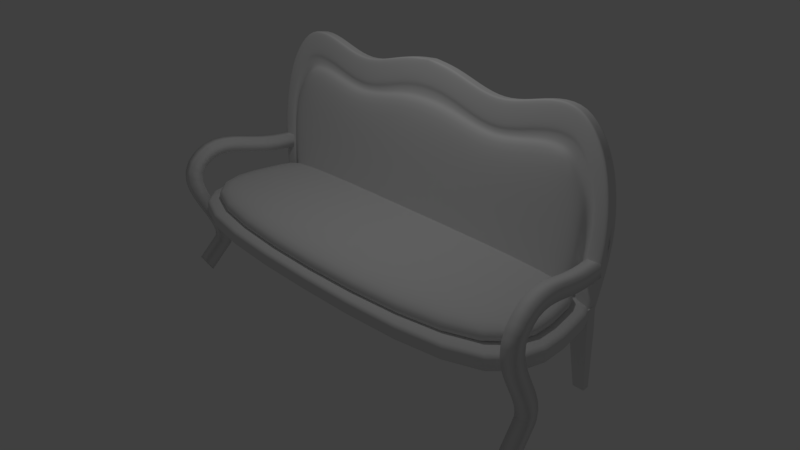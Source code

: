 # Source: couch01.blend  (saved by Blender 2.79.0; exported with 4.5.12 LTS)
import bpy
from mathutils import Matrix  # noqa: F401  (used for matrix-valued properties, if any)

bpy.ops.wm.read_factory_settings(use_empty=True)
scene = bpy.context.scene
scene.name = 'Scene'

# ---- collections
col_collection_2 = bpy.data.collections.new('Collection 2'); scene.collection.children.link(col_collection_2)
col_collection_3 = bpy.data.collections.new('Collection 3'); scene.collection.children.link(col_collection_3)
col_collection_4 = bpy.data.collections.new('Collection 4'); scene.collection.children.link(col_collection_4)
col_collection_5 = bpy.data.collections.new('Collection 5'); scene.collection.children.link(col_collection_5)
col_collection_20 = bpy.data.collections.new('Collection 20'); scene.collection.children.link(col_collection_20)

# ---- materials (node trees are filled in below, after node groups)
mat_couch01_fabric = bpy.data.materials.new('couch01_fabric')
mat_couch01_fabric.alpha_threshold = 0.0
mat_couch01_fabric.use_transparent_shadow = False
mat_couch01_fabric.roughness = 0.5
mat_couch01_fabric.specular_intensity = 0.0
mat_couch01_fabric.line_color = (0.0, 0.0, 0.0, 1.0)
mat_couch01_wood = bpy.data.materials.new('couch01_wood')
mat_couch01_wood.alpha_threshold = 0.0
mat_couch01_wood.use_transparent_shadow = False
mat_couch01_wood.roughness = 0.5
mat_couch01_wood.specular_intensity = 0.1

# ---- material node trees

# ---- world
world_world = bpy.data.worlds.new('World'); scene.world = world_world
world_world.color = (0.05088, 0.05088, 0.05088)
world_world.use_sun_shadow = False
world_world.sun_shadow_jitter_overblur = 0.0
world_world.cycles.sampling_method = 'MANUAL'

# ---- cameras
cam_camera = bpy.data.cameras.new('Camera')
cam_camera.clip_end = 100.0
cam_camera.lens = 35.0
cam_camera.sensor_width = 32.0
cam_camera.sensor_height = 18.0
cam_camera.ortho_scale = 7.314
cam_camera.dof.focus_distance = 0.0
cam_camera.dof.aperture_fstop = 128.0

# ---- lights
light_lamp = bpy.data.lights.new('Lamp', 'POINT')
light_lamp.transmission_factor = 0.0
light_lamp.cutoff_distance = 30.0
light_lamp.energy = 100.0
light_lamp.shadow_buffer_clip_start = 1.001
light_lamp.shadow_soft_size = 0.1
light_lamp.shadow_maximum_resolution = 0.006
light_lamp.use_absolute_resolution = True

# ---- meshes
me_cube_002 = bpy.data.meshes.new('Cube.002')
me_cube_002.from_pydata([(2.318, -0.1122, 0.1867), (2.318, -0.1229, 0.5304), (0.3863, -0.1122, 0.1867), (0.7726, -0.1083, 0.06406), (1.159, -0.1058, -0.01768), (1.545, -0.1083, 0.06406), (1.931, -0.1122, 0.1867), (1.931, -0.1229, 0.5304), (1.545, -0.1191, 0.4078), (1.159, -0.1165, 0.3261), (0.7726, -0.1191, 0.4078), (0.3863, -0.1229, 0.5304), (2.506, -0.1045, -0.05787), (2.617, -0.1137, 0.2355), (2.643, -0.09416, -0.3887), (2.816, -0.1005, -0.1857), (2.715, -0.08246, -0.7626), (2.917, -0.07896, -0.8744), (2.595, -0.03823, -1.893), (2.797, -0.03823, -1.893), (2.816, -0.04606, -1.688), (2.613, -0.04664, -1.669), (2.318, -0.08381, 0.1855), (2.318, -0.09457, 0.5292), (1.931, -0.09457, 0.5292), (1.545, -0.09073, 0.4066), (1.159, -0.08817, 0.3249), (0.7726, -0.09073, 0.4066), (0.3863, -0.09457, 0.5292), (0.3863, -0.08381, 0.1855), (0.7726, -0.07997, 0.06287), (1.159, -0.07741, -0.01887), (1.545, -0.07997, 0.06287), (1.931, -0.08381, 0.1855), (2.506, -0.07616, -0.05906), (2.617, -0.08534, 0.2343), (2.643, -0.0658, -0.3899), (2.816, -0.07216, -0.1869), (2.715, -0.0541, -0.7638), (2.917, -0.05061, -0.8756), (2.595, -0.001089, -1.895), (2.797, -0.001089, -1.895), (2.613, -0.01087, -1.671), (2.816, -0.01029, -1.689), (2.526, -0.02722, -1.623), (1.545, -0.07591, -0.06707), (1.159, -0.07399, -0.1284), (2.379, -0.0722, -0.1855), (2.556, -0.06343, -0.4656), (2.596, -0.05214, -0.8265), (0.7726, -0.07591, -0.06707), (0.3863, -0.07878, 0.02489), (1.931, -0.07878, 0.02489), (2.318, -0.02933, 0.5265), (1.931, -0.02933, 0.5265), (1.545, -0.02549, 0.4039), (1.159, -0.02293, 0.3221), (0.7726, -0.02549, 0.4039), (0.3863, -0.02933, 0.5265), (2.617, -0.0201, 0.2315), (2.816, -0.00692, -0.1896), (2.917, 0.01463, -0.8783), (2.595, 0.06415, -1.898), (2.797, 0.06415, -1.898), (2.816, 0.05495, -1.692), (1.931, -0.01873, -1.894), (1.545, -0.01873, -1.894), (1.159, -0.01873, -1.894), (0.7726, -0.01873, -1.894), (0.3863, -0.01873, -1.894), (2.501, -0.01873, -1.894), (2.248, -0.07843, 0.01364), (2.318, 0.06429, 0.1792), (2.318, 0.05353, 0.523), (0.3863, 0.06429, 0.1792), (0.7726, 0.06812, 0.05662), (1.159, 0.07068, -0.02512), (1.545, 0.06812, 0.05662), (1.931, 0.06429, 0.1792), (1.931, 0.05353, 0.523), (1.545, 0.05737, 0.4004), (1.159, 0.05992, 0.3186), (0.7726, 0.05737, 0.4004), (0.3863, 0.05353, 0.523), (2.506, 0.07194, -0.06531), (2.617, 0.06276, 0.228), (2.643, 0.08229, -0.3961), (2.816, 0.07594, -0.1931), (2.715, 0.09399, -0.7701), (2.917, 0.09749, -0.8818), (2.595, 0.1205, -1.9), (2.797, 0.1205, -1.9), (2.816, 0.1155, -1.695), (2.613, 0.1149, -1.676), (2.318, 0.03593, 0.1804), (2.318, 0.02517, 0.5242), (1.931, 0.02517, 0.5242), (1.545, 0.02901, 0.4016), (1.159, 0.03157, 0.3198), (0.7726, 0.02901, 0.4016), (0.3863, 0.02517, 0.5242), (0.3863, 0.03593, 0.1804), (0.7726, 0.03977, 0.05782), (1.159, 0.04233, -0.02393), (1.545, 0.03977, 0.05782), (1.931, 0.03593, 0.1804), (2.506, 0.04358, -0.06412), (2.617, 0.0344, 0.2292), (2.643, 0.05394, -0.3949), (2.816, 0.04758, -0.1919), (2.715, 0.06564, -0.7689), (2.917, 0.06913, -0.8806), (2.595, 0.08337, -1.899), (2.797, 0.08337, -1.899), (2.613, 0.07912, -1.675), (2.816, 0.0797, -1.693), (2.526, 0.09252, -1.628), (0.3863, 0.094, -1.675), (0.7726, 0.094, -1.675), (1.159, 0.094, -1.675), (1.545, 0.094, -1.675), (1.931, 0.094, -1.675), (1.545, 0.0857, -1.41), (1.545, 0.07039, -0.9208), (1.545, 0.04383, -0.07212), (1.159, 0.04575, -0.1334), (1.159, 0.07167, -0.9616), (1.159, 0.08634, -1.431), (2.379, 0.04754, -0.1906), (2.556, 0.05631, -0.4707), (2.596, 0.0676, -0.8315), (0.7726, 0.04383, -0.07212), (0.7726, 0.07039, -0.9208), (0.7726, 0.0857, -1.41), (0.3863, 0.08474, -1.379), (0.3863, 0.06847, -0.8595), (0.3863, 0.04096, 0.01984), (1.931, 0.04096, 0.01984), (1.931, 0.06847, -0.8595), (1.931, 0.08474, -1.379), (2.318, -0.04006, 0.5269), (1.931, -0.04006, 0.5269), (1.545, -0.03622, 0.4043), (1.159, -0.03367, 0.3226), (0.7726, -0.03622, 0.4043), (0.3863, -0.04006, 0.5269), (2.617, -0.03083, 0.232), (2.816, -0.01765, -0.1892), (2.917, 0.003899, -0.8779), (2.595, 0.01814, -1.896), (2.797, 0.01814, -1.896), (2.816, 0.01446, -1.69), (1.931, 0.101, -1.899), (1.545, 0.101, -1.899), (1.159, 0.101, -1.899), (0.7726, 0.101, -1.899), (0.3863, 0.101, -1.899), (2.501, 0.101, -1.899), (2.248, 0.04131, 0.008587), (-2.318, -0.1122, 0.1867), (-2.318, -0.1229, 0.5304), (-0.3863, -0.1122, 0.1867), (-0.7726, -0.1083, 0.06406), (-1.159, -0.1058, -0.01768), (-1.545, -0.1083, 0.06406), (-1.931, -0.1122, 0.1867), (-1.931, -0.1229, 0.5304), (-1.545, -0.1191, 0.4078), (-1.159, -0.1165, 0.3261), (-0.7726, -0.1191, 0.4078), (-0.3863, -0.1229, 0.5304), (-2.506, -0.1045, -0.05787), (-2.617, -0.1137, 0.2355), (-2.643, -0.09416, -0.3887), (-2.816, -0.1005, -0.1857), (-2.715, -0.08246, -0.7626), (-2.917, -0.07896, -0.8744), (-2.595, -0.03823, -1.893), (-2.797, -0.03823, -1.893), (-2.816, -0.04606, -1.688), (-2.613, -0.04664, -1.669), (-2.318, -0.08381, 0.1855), (-2.318, -0.09457, 0.5292), (-1.931, -0.09457, 0.5292), (-1.545, -0.09073, 0.4066), (-1.159, -0.08817, 0.3249), (-0.7726, -0.09073, 0.4066), (-0.3863, -0.09457, 0.5292), (-0.3863, -0.08381, 0.1855), (-0.7726, -0.07997, 0.06287), (-1.159, -0.07741, -0.01887), (-1.545, -0.07997, 0.06287), (-1.931, -0.08381, 0.1855), (-2.506, -0.07616, -0.05906), (-2.617, -0.08534, 0.2343), (-2.643, -0.0658, -0.3899), (-2.816, -0.07216, -0.1869), (-2.715, -0.0541, -0.7638), (-2.917, -0.05061, -0.8756), (-2.595, -0.001089, -1.895), (-2.797, -0.001089, -1.895), (-2.613, -0.01087, -1.671), (-2.816, -0.01029, -1.689), (-2.526, -0.02722, -1.623), (-1.545, -0.07591, -0.06707), (-1.159, -0.07399, -0.1284), (-2.379, -0.0722, -0.1855), (-2.556, -0.06343, -0.4656), (-2.596, -0.05214, -0.8265), (-0.7726, -0.07591, -0.06707), (-0.3863, -0.07878, 0.02489), (-1.931, -0.07878, 0.02489), (-2.318, -0.02933, 0.5265), (-1.931, -0.02933, 0.5265), (-1.545, -0.02549, 0.4039), (-1.159, -0.02293, 0.3221), (-0.7726, -0.02549, 0.4039), (-0.3863, -0.02933, 0.5265), (-2.617, -0.0201, 0.2315), (-2.816, -0.00692, -0.1896), (-2.917, 0.01463, -0.8783), (-2.595, 0.06415, -1.898), (-2.797, 0.06415, -1.898), (-2.816, 0.05495, -1.692), (-1.931, -0.01873, -1.894), (-1.545, -0.01873, -1.894), (-1.159, -0.01873, -1.894), (-0.7726, -0.01873, -1.894), (-0.3863, -0.01873, -1.894), (-2.501, -0.01873, -1.894), (-2.248, -0.07843, 0.01364), (0.0, -0.1244, 0.5765), (0.0, -0.1136, 0.2328), (0.0, -0.08525, 0.2316), (0.0, -0.07957, 0.04993), (0.0, -0.01873, -1.894), (0.0, -0.1244, 0.5766), (0.0, -0.09601, 0.5754), (0.0, -0.03077, 0.5727), (-2.318, 0.06429, 0.1792), (-2.318, 0.05353, 0.523), (-0.3863, 0.06429, 0.1792), (-0.7726, 0.06812, 0.05662), (-1.159, 0.07068, -0.02512), (-1.545, 0.06812, 0.05662), (-1.931, 0.06429, 0.1792), (-1.931, 0.05353, 0.523), (-1.545, 0.05737, 0.4004), (-1.159, 0.05992, 0.3186), (-0.7726, 0.05737, 0.4004), (-0.3863, 0.05353, 0.523), (-2.506, 0.07194, -0.06531), (-2.617, 0.06276, 0.228), (-2.643, 0.08229, -0.3961), (-2.816, 0.07594, -0.1931), (-2.715, 0.09399, -0.7701), (-2.917, 0.09749, -0.8818), (-2.595, 0.1205, -1.9), (-2.797, 0.1205, -1.9), (-2.816, 0.1155, -1.695), (-2.613, 0.1149, -1.676), (-2.318, 0.03593, 0.1804), (-2.318, 0.02517, 0.5242), (-1.931, 0.02517, 0.5242), (-1.545, 0.02901, 0.4016), (-1.159, 0.03157, 0.3198), (-0.7726, 0.02901, 0.4016), (-0.3863, 0.02517, 0.5242), (-0.3863, 0.03593, 0.1804), (-0.7726, 0.03977, 0.05782), (-1.159, 0.04233, -0.02393), (-1.545, 0.03977, 0.05782), (-1.931, 0.03593, 0.1804), (-2.506, 0.04358, -0.06412), (-2.617, 0.0344, 0.2292), (-2.643, 0.05394, -0.3949), (-2.816, 0.04758, -0.1919), (-2.715, 0.06564, -0.7689), (-2.917, 0.06913, -0.8806), (-2.595, 0.08337, -1.899), (-2.797, 0.08337, -1.899), (-2.613, 0.07912, -1.675), (-2.816, 0.0797, -1.693), (-2.526, 0.09252, -1.628), (-0.3863, 0.094, -1.675), (-0.7726, 0.094, -1.675), (-1.159, 0.094, -1.675), (-1.545, 0.094, -1.675), (-1.931, 0.094, -1.675), (-1.545, 0.0857, -1.41), (-1.545, 0.07039, -0.9208), (-1.545, 0.04383, -0.07212), (-1.159, 0.04575, -0.1334), (-1.159, 0.07167, -0.9616), (-1.159, 0.08634, -1.431), (-2.379, 0.04754, -0.1906), (-2.556, 0.05631, -0.4707), (-2.596, 0.0676, -0.8315), (-0.7726, 0.04383, -0.07212), (-0.7726, 0.07039, -0.9208), (-0.7726, 0.0857, -1.41), (-0.3863, 0.08474, -1.379), (-0.3863, 0.06847, -0.8595), (-0.3863, 0.04096, 0.01984), (-1.931, 0.04096, 0.01984), (-1.931, 0.06847, -0.8595), (-1.931, 0.08474, -1.379), (-2.318, -0.04006, 0.5269), (-1.931, -0.04006, 0.5269), (-1.545, -0.03622, 0.4043), (-1.159, -0.03367, 0.3226), (-0.7726, -0.03622, 0.4043), (-0.3863, -0.04006, 0.5269), (-2.617, -0.03083, 0.232), (-2.816, -0.01765, -0.1892), (-2.917, 0.003899, -0.8779), (-2.595, 0.01814, -1.896), (-2.797, 0.01814, -1.896), (-2.816, 0.01446, -1.69), (-1.931, 0.101, -1.899), (-1.545, 0.101, -1.899), (-1.159, 0.101, -1.899), (-0.7726, 0.101, -1.899), (-0.3863, 0.101, -1.899), (-2.501, 0.101, -1.899), (-2.248, 0.04131, 0.008587), (0.0, 0.05209, 0.5691), (0.0, 0.06284, 0.2253), (0.0, 0.03449, 0.2265), (0.0, 0.094, -1.675), (0.0, 0.08438, -1.368), (0.0, 0.06775, -0.8364), (0.0, 0.04017, 0.04487), (0.0, 0.101, -1.899), (0.0, 0.05208, 0.5692), (0.0, 0.02373, 0.5704), (0.0, -0.04151, 0.5731), (1.159, -0.1549, -1.42), (1.159, -0.1473, -1.665), (0.7726, -0.1403, -1.889), (0.7726, -0.1473, -1.665), (1.931, -0.1473, -1.665), (1.931, -0.1403, -1.889), (2.501, -0.1403, -1.889), (2.526, -0.1488, -1.618), (0.0, -0.1473, -1.665), (0.0, -0.1403, -1.889), (0.3863, -0.1403, -1.889), (0.3863, -0.1473, -1.665), (1.545, -0.1473, -1.665), (2.596, -0.1737, -0.8214), (0.7726, -0.1556, -1.4), (1.931, -0.1565, -1.369), (1.545, -0.1556, -1.4), (1.545, -0.1709, -0.9106), (1.545, -0.1974, -0.06194), (1.159, -0.1955, -0.1232), (1.159, -0.1696, -0.9515), (0.0, -0.1569, -1.358), (0.0, -0.1735, -0.8262), (0.0, -0.2011, 0.05505), (2.379, -0.1937, -0.1804), (2.556, -0.185, -0.4605), (0.7726, -0.1974, -0.06194), (0.7726, -0.1709, -0.9106), (0.3863, -0.1565, -1.369), (0.3863, -0.1728, -0.8493), (0.3863, -0.2003, 0.03002), (1.931, -0.2003, 0.03002), (1.931, -0.1728, -0.8493), (2.248, -0.2, 0.01877), (1.545, -0.1403, -1.889), (1.159, -0.1403, -1.889), (-1.159, -0.1549, -1.42), (-1.159, -0.1473, -1.665), (-0.7726, -0.1403, -1.889), (-0.7726, -0.1473, -1.665), (-1.931, -0.1473, -1.665), (-1.931, -0.1403, -1.889), (-2.501, -0.1403, -1.889), (-2.526, -0.1488, -1.618), (-0.3863, -0.1403, -1.889), (-0.3863, -0.1473, -1.665), (-1.545, -0.1473, -1.665), (-2.596, -0.1737, -0.8214), (-0.7726, -0.1556, -1.4), (-1.931, -0.1565, -1.369), (-1.545, -0.1556, -1.4), (-1.545, -0.1709, -0.9106), (-1.545, -0.1974, -0.06194), (-1.159, -0.1955, -0.1232), (-1.159, -0.1696, -0.9515), (-2.379, -0.1937, -0.1804), (-2.556, -0.185, -0.4605), (-0.7726, -0.1974, -0.06194), (-0.7726, -0.1709, -0.9106), (-0.3863, -0.1565, -1.369), (-0.3863, -0.1728, -0.8493), (-0.3863, -0.2003, 0.03002), (-1.931, -0.2003, 0.03002), (-1.931, -0.1728, -0.8493), (-2.248, -0.2, 0.01877), (-1.545, -0.1403, -1.889), (-1.159, -0.1403, -1.889)], [], [(33, 22, 0, 6), (0, 1, 7, 6), (6, 7, 8, 5), (5, 8, 9, 4), (4, 9, 10, 3), (3, 10, 11, 2), (23, 24, 7, 1), (24, 25, 8, 7), (25, 26, 9, 8), (26, 27, 10, 9), (27, 28, 11, 10), (29, 30, 3, 2), (30, 31, 4, 3), (31, 32, 5, 4), (32, 33, 6, 5), (35, 13, 15, 37), (1, 0, 12, 13), (23, 1, 13, 35), (15, 14, 16, 17), (13, 12, 14, 15), (43, 20, 19, 41), (37, 15, 17, 39), (40, 41, 19, 18), (20, 21, 18, 19), (17, 16, 21, 20), (39, 17, 20, 43), (61, 39, 43, 64), (16, 38, 42, 21), (21, 42, 40, 18), (62, 63, 41, 40), (60, 37, 39, 61), (14, 36, 38, 16), (64, 43, 41, 63), (12, 34, 36, 14), (53, 23, 35, 59), (0, 22, 34, 12), (59, 35, 37, 60), (57, 58, 28, 27), (56, 57, 27, 26), (55, 56, 26, 25), (54, 55, 25, 24), (53, 54, 24, 23), (28, 237, 236, 231, 11), (233, 29, 2, 232), (2, 11, 231, 232), (33, 32, 45, 52), (34, 22, 71, 47), (30, 29, 51, 50), (67, 66, 371, 372), (205, 204, 389, 390), (70, 44, 344, 343), (29, 233, 234, 51), (50, 51, 367, 363), (32, 31, 46, 45), (68, 67, 372, 339), (224, 225, 402, 378), (31, 30, 50, 46), (51, 234, 360, 367), (69, 68, 339, 347), (42, 44, 70, 40), (225, 226, 403, 402), (22, 33, 52, 71), (38, 36, 48, 49), (36, 34, 47, 48), (42, 38, 49, 44), (65, 70, 343, 342), (58, 238, 237, 28), (105, 78, 72, 94), (72, 78, 79, 73), (78, 77, 80, 79), (77, 76, 81, 80), (76, 75, 82, 81), (75, 74, 83, 82), (95, 73, 79, 96), (96, 79, 80, 97), (97, 80, 81, 98), (98, 81, 82, 99), (99, 82, 83, 100), (101, 74, 75, 102), (102, 75, 76, 103), (103, 76, 77, 104), (104, 77, 78, 105), (107, 109, 87, 85), (73, 85, 84, 72), (95, 107, 85, 73), (87, 89, 88, 86), (85, 87, 86, 84), (115, 113, 91, 92), (109, 111, 89, 87), (112, 90, 91, 113), (92, 91, 90, 93), (89, 92, 93, 88), (111, 115, 92, 89), (148, 151, 115, 111), (88, 93, 114, 110), (93, 90, 112, 114), (149, 112, 113, 150), (147, 148, 111, 109), (86, 88, 110, 108), (151, 150, 113, 115), (84, 86, 108, 106), (140, 146, 107, 95), (72, 84, 106, 94), (146, 147, 109, 107), (127, 119, 118, 133), (144, 99, 100, 145), (143, 98, 99, 144), (142, 97, 98, 143), (141, 96, 97, 142), (140, 95, 96, 141), (100, 83, 326, 334, 335), (122, 120, 119, 127), (328, 327, 74, 101), (74, 327, 326, 83), (120, 153, 154, 119), (119, 154, 155, 118), (118, 155, 156, 117), (116, 157, 152, 121), (329, 117, 156, 333), (133, 118, 117, 134), (130, 116, 121, 139), (139, 121, 120, 122), (105, 137, 124, 104), (137, 138, 123, 124), (138, 139, 122, 123), (106, 128, 158, 94), (128, 129, 138, 137, 158), (129, 130, 139, 138), (102, 131, 136, 101), (131, 132, 135, 136), (132, 133, 134, 135), (134, 117, 329, 330), (101, 136, 332, 328), (136, 135, 331, 332), (104, 124, 125, 103), (124, 123, 126, 125), (123, 122, 127, 126), (103, 125, 131, 102), (125, 126, 132, 131), (126, 127, 133, 132), (114, 112, 157, 116), (121, 152, 153, 120), (94, 158, 137, 105), (110, 130, 129, 108), (108, 129, 128, 106), (114, 116, 130, 110), (135, 134, 330, 331), (145, 100, 335, 336), (192, 165, 159, 181), (159, 165, 166, 160), (165, 164, 167, 166), (164, 163, 168, 167), (163, 162, 169, 168), (162, 161, 170, 169), (182, 160, 166, 183), (183, 166, 167, 184), (184, 167, 168, 185), (185, 168, 169, 186), (186, 169, 170, 187), (188, 161, 162, 189), (189, 162, 163, 190), (190, 163, 164, 191), (191, 164, 165, 192), (194, 196, 174, 172), (160, 172, 171, 159), (182, 194, 172, 160), (174, 176, 175, 173), (172, 174, 173, 171), (202, 200, 178, 179), (196, 198, 176, 174), (199, 177, 178, 200), (179, 178, 177, 180), (176, 179, 180, 175), (198, 202, 179, 176), (220, 223, 202, 198), (175, 180, 201, 197), (180, 177, 199, 201), (221, 199, 200, 222), (219, 220, 198, 196), (173, 175, 197, 195), (223, 222, 200, 202), (171, 173, 195, 193), (212, 218, 194, 182), (159, 171, 193, 181), (218, 219, 196, 194), (210, 209, 394, 398), (216, 186, 187, 217), (215, 185, 186, 216), (214, 184, 185, 215), (213, 183, 184, 214), (212, 182, 183, 213), (187, 170, 231, 236, 237), (49, 48, 362, 350), (233, 232, 161, 188), (161, 232, 231, 170), (226, 227, 375, 403), (47, 71, 370, 361), (234, 210, 398, 360), (235, 69, 347, 346), (48, 47, 361, 362), (208, 203, 380, 384), (227, 228, 381, 375), (44, 49, 350, 344), (192, 211, 204, 191), (46, 50, 363, 356), (229, 224, 378, 379), (193, 206, 230, 181), (207, 208, 384, 393), (230, 206, 392, 401), (189, 209, 210, 188), (228, 235, 346, 381), (206, 207, 393, 392), (52, 45, 355, 368), (188, 210, 234, 233), (209, 205, 390, 394), (191, 204, 205, 190), (204, 211, 399, 389), (71, 52, 368, 370), (190, 205, 209, 189), (45, 46, 356, 355), (203, 229, 379, 380), (201, 199, 229, 203), (66, 65, 342, 371), (181, 230, 211, 192), (197, 208, 207, 195), (195, 207, 206, 193), (201, 203, 208, 197), (211, 230, 401, 399), (217, 187, 237, 238), (272, 261, 239, 245), (239, 240, 246, 245), (245, 246, 247, 244), (244, 247, 248, 243), (243, 248, 249, 242), (242, 249, 250, 241), (262, 263, 246, 240), (263, 264, 247, 246), (264, 265, 248, 247), (265, 266, 249, 248), (266, 267, 250, 249), (268, 269, 242, 241), (269, 270, 243, 242), (270, 271, 244, 243), (271, 272, 245, 244), (274, 252, 254, 276), (240, 239, 251, 252), (262, 240, 252, 274), (254, 253, 255, 256), (252, 251, 253, 254), (282, 259, 258, 280), (276, 254, 256, 278), (279, 280, 258, 257), (259, 260, 257, 258), (256, 255, 260, 259), (278, 256, 259, 282), (315, 278, 282, 318), (255, 277, 281, 260), (260, 281, 279, 257), (316, 317, 280, 279), (314, 276, 278, 315), (253, 275, 277, 255), (318, 282, 280, 317), (251, 273, 275, 253), (307, 262, 274, 313), (239, 261, 273, 251), (313, 274, 276, 314), (294, 300, 285, 286), (311, 312, 267, 266), (310, 311, 266, 265), (309, 310, 265, 264), (308, 309, 264, 263), (307, 308, 263, 262), (267, 335, 334, 326, 250), (289, 294, 286, 287), (328, 268, 241, 327), (241, 250, 326, 327), (287, 286, 321, 320), (286, 285, 322, 321), (285, 284, 323, 322), (283, 288, 319, 324), (329, 333, 323, 284), (300, 301, 284, 285), (297, 306, 288, 283), (306, 289, 287, 288), (272, 271, 291, 304), (304, 291, 290, 305), (305, 290, 289, 306), (273, 261, 325, 295), (295, 325, 304, 305, 296), (296, 305, 306, 297), (269, 268, 303, 298), (298, 303, 302, 299), (299, 302, 301, 300), (301, 330, 329, 284), (268, 328, 332, 303), (303, 332, 331, 302), (271, 270, 292, 291), (291, 292, 293, 290), (290, 293, 294, 289), (270, 269, 298, 292), (292, 298, 299, 293), (293, 299, 300, 294), (281, 283, 324, 279), (288, 287, 320, 319), (261, 272, 304, 325), (277, 275, 296, 297), (275, 273, 295, 296), (281, 277, 297, 283), (302, 331, 330, 301), (312, 336, 335, 267), (337, 351, 340, 338), (353, 337, 338, 349), (349, 338, 372, 371), (338, 340, 339, 372), (340, 348, 347, 339), (344, 341, 342, 343), (345, 346, 347, 348), (351, 365, 348, 340), (350, 352, 341, 344), (352, 353, 349, 341), (368, 355, 354, 369), (369, 354, 353, 352), (361, 370, 368, 369, 362), (362, 369, 352, 350), (363, 367, 366, 364), (364, 366, 365, 351), (365, 358, 345, 348), (367, 360, 359, 366), (355, 356, 357, 354), (354, 357, 337, 353), (356, 363, 364, 357), (357, 364, 351, 337), (341, 349, 371, 342), (366, 359, 358, 365), (373, 374, 376, 385), (387, 383, 374, 373), (383, 402, 403, 374), (374, 403, 375, 376), (376, 375, 381, 382), (380, 379, 378, 377), (345, 382, 381, 346), (385, 376, 382, 396), (384, 380, 377, 386), (386, 377, 383, 387), (399, 400, 388, 389), (400, 386, 387, 388), (392, 393, 400, 399, 401), (393, 384, 386, 400), (394, 395, 397, 398), (395, 385, 396, 397), (396, 382, 345, 358), (398, 397, 359, 360), (389, 388, 391, 390), (388, 387, 373, 391), (390, 391, 395, 394), (391, 373, 385, 395), (377, 378, 402, 383), (397, 396, 358, 359)])
me_cube_002.polygons.foreach_set('use_smooth', [1, 1, 1, 1, 1, 1, 1, 1, 1, 1, 1, 1, 1, 1, 1, 1, 1, 1, 1, 1, 1, 1, 1, 1, 1, 1, 1, 1, 1, 1, 1, 1, 1, 1, 1, 1, 1, 1, 1, 1, 1, 1, 1, 1, 1, 1, 1, 1, 0, 1, 1, 1, 1, 1, 0, 0, 1, 1, 0, 1, 0, 1, 1, 1, 1, 0, 1, 1, 1, 1, 1, 1, 1, 1, 1, 1, 1, 1, 1, 1, 1, 1, 1, 1, 1, 1, 1, 1, 1, 1, 1, 1, 1, 1, 1, 1, 1, 1, 1, 1, 1, 1, 1, 1, 1, 1, 1, 1, 1, 1, 1, 1, 1, 1, 1, 1, 1, 1, 1, 1, 1, 1, 1, 1, 1, 1, 1, 1, 1, 1, 1, 1, 1, 1, 1, 1, 1, 1, 1, 1, 1, 1, 1, 1, 1, 1, 1, 1, 1, 1, 1, 1, 1, 1, 1, 1, 1, 1, 1, 1, 1, 1, 1, 1, 1, 1, 1, 1, 1, 1, 1, 1, 1, 1, 1, 1, 1, 1, 1, 1, 1, 1, 1, 1, 1, 1, 1, 1, 1, 1, 1, 1, 1, 1, 1, 0, 1, 1, 0, 1, 1, 0, 1, 1, 1, 0, 1, 1, 1, 1, 0, 1, 1, 1, 1, 1, 1, 1, 1, 1, 1, 1, 0, 1, 1, 1, 1, 1, 1, 1, 1, 1, 1, 1, 1, 1, 1, 1, 1, 1, 1, 1, 1, 1, 1, 1, 1, 1, 1, 1, 1, 1, 1, 1, 1, 1, 1, 1, 1, 1, 1, 1, 1, 1, 1, 1, 1, 1, 1, 1, 1, 1, 1, 1, 1, 1, 1, 1, 1, 1, 1, 1, 1, 1, 1, 1, 1, 1, 1, 1, 1, 1, 1, 1, 1, 1, 1, 1, 1, 1, 1, 1, 1, 1, 1, 1, 1, 1, 1, 1, 1, 1, 1, 1, 1, 1, 1, 1, 1, 1, 1, 1, 1, 1, 1, 1, 1, 1, 1, 1, 1, 1, 1, 1, 1, 1, 1, 1, 1, 1, 1, 1, 1, 1, 1, 1, 1, 1, 1, 1, 1, 1, 1, 1, 1, 1, 1, 1])
me_cube_002.polygons.foreach_set('material_index', [1, 1, 1, 1, 1, 1, 1, 1, 1, 1, 1, 1, 1, 1, 1, 1, 1, 1, 1, 1, 1, 1, 1, 1, 1, 1, 1, 1, 1, 1, 1, 1, 1, 1, 1, 1, 1, 1, 1, 1, 1, 1, 1, 1, 1, 1, 1, 1, 1, 0, 0, 1, 0, 1, 1, 1, 1, 0, 1, 1, 1, 1, 1, 1, 1, 1, 1, 1, 1, 1, 1, 1, 1, 1, 1, 1, 1, 1, 1, 1, 1, 1, 1, 1, 1, 1, 1, 1, 1, 1, 1, 1, 1, 1, 1, 1, 1, 1, 1, 1, 1, 1, 1, 1, 0, 1, 1, 1, 1, 1, 1, 0, 1, 1, 0, 0, 0, 0, 0, 0, 0, 0, 1, 0, 0, 1, 0, 0, 1, 0, 0, 0, 1, 0, 1, 0, 0, 1, 0, 0, 1, 0, 1, 1, 1, 1, 0, 1, 1, 1, 1, 1, 1, 1, 1, 1, 1, 1, 1, 1, 1, 1, 1, 1, 1, 1, 1, 1, 1, 1, 1, 1, 1, 1, 1, 1, 1, 1, 1, 1, 1, 1, 1, 1, 1, 0, 1, 1, 1, 1, 1, 1, 0, 1, 1, 1, 0, 0, 1, 0, 0, 1, 0, 1, 0, 1, 1, 0, 0, 1, 1, 0, 0, 1, 0, 1, 0, 0, 1, 0, 0, 1, 1, 1, 1, 1, 1, 0, 1, 1, 1, 1, 1, 1, 1, 1, 1, 1, 1, 1, 1, 1, 1, 1, 1, 1, 1, 1, 1, 1, 1, 1, 1, 1, 1, 1, 1, 1, 1, 1, 1, 1, 1, 1, 1, 1, 0, 1, 1, 1, 1, 1, 1, 0, 1, 1, 0, 0, 0, 0, 0, 0, 0, 0, 1, 0, 0, 1, 0, 0, 1, 0, 0, 0, 1, 0, 1, 0, 0, 1, 0, 0, 1, 0, 1, 1, 1, 1, 0, 1, 0, 0, 0, 0, 0, 0, 0, 0, 0, 0, 0, 0, 0, 0, 0, 0, 0, 0, 0, 0, 0, 0, 0, 0, 0, 0, 0, 0, 0, 0, 0, 0, 0, 0, 0, 0, 0, 0, 0, 0, 0, 0, 0, 0, 0, 0, 0, 0])
_uv = me_cube_002.uv_layers.new(name='UVMap')
_uv.uv.foreach_set('vector', [1.0, 0.6826, 1.0, 0.7421, 0.9962, 0.7421, 0.9962, 0.6826, 0.03272, 0.8053, 0.003867, 0.8053, 0.003867, 0.7459, 0.03272, 0.7459, 0.03272, 0.7459, 0.003867, 0.7459, 0.01416, 0.6864, 0.04301, 0.6864, 0.04301, 0.6864, 0.01416, 0.6864, 0.02102, 0.627, 0.04987, 0.627, 0.04987, 0.627, 0.02102, 0.627, 0.01416, 0.5676, 0.04301, 0.5676, 0.04301, 0.5676, 0.01416, 0.5676, 0.003867, 0.5081, 0.03272, 0.5081, 0.9886, 0.7592, 0.9886, 0.6998, 0.9924, 0.6998, 0.9924, 0.7592, 0.9886, 0.6998, 0.9886, 0.6404, 0.9924, 0.6404, 0.9924, 0.6998, 0.9886, 0.6404, 0.9886, 0.5809, 0.9924, 0.5809, 0.9924, 0.6404, 0.9886, 0.5809, 0.9886, 0.5215, 0.9924, 0.5215, 0.9924, 0.5809, 0.9886, 0.5215, 0.9886, 0.4621, 0.9924, 0.4621, 0.9924, 0.5215, 1.0, 0.4449, 1.0, 0.5044, 0.9962, 0.5044, 0.9962, 0.4449, 1.0, 0.5044, 1.0, 0.5638, 0.9962, 0.5638, 0.9962, 0.5044, 1.0, 0.5638, 1.0, 0.6232, 0.9962, 0.6232, 0.9962, 0.5638, 1.0, 0.6232, 1.0, 0.6826, 0.9962, 0.6826, 0.9962, 0.6232, 0.7764, 0.9999, 0.7726, 1.0, 0.7722, 0.9621, 0.776, 0.962, 0.003867, 0.8053, 0.03272, 0.8053, 0.05324, 0.8342, 0.02862, 0.8514, 0.9886, 0.7592, 0.9924, 0.7592, 0.9924, 0.8053, 0.9886, 0.8053, 0.06397, 0.8819, 0.08101, 0.8553, 0.1124, 0.8664, 0.1218, 0.8974, 0.02862, 0.8514, 0.05324, 0.8342, 0.08101, 0.8553, 0.06397, 0.8819, 0.7763, 0.8187, 0.7715, 0.8188, 0.7714, 0.799, 0.7764, 0.7989, 0.776, 0.962, 0.7722, 0.9621, 0.7714, 0.8975, 0.7752, 0.8975, 0.4396, 0.8664, 0.4396, 0.8353, 0.4446, 0.8353, 0.4446, 0.8664, 0.19, 0.8819, 0.1885, 0.8508, 0.2073, 0.8479, 0.2073, 0.879, 0.1218, 0.8974, 0.1124, 0.8664, 0.1885, 0.8508, 0.19, 0.8819, 0.7752, 0.8975, 0.7714, 0.8975, 0.7715, 0.8188, 0.7763, 0.8187, 0.784, 0.8973, 0.7752, 0.8975, 0.7763, 0.8187, 0.7851, 0.8186, 0.8478, 0.9053, 0.844, 0.9053, 0.843, 0.8199, 0.8478, 0.82, 0.8478, 0.82, 0.843, 0.8199, 0.8428, 0.7988, 0.8478, 0.7988, 0.4309, 0.8664, 0.4309, 0.8353, 0.4396, 0.8353, 0.4396, 0.8664, 0.7847, 0.9619, 0.776, 0.962, 0.7752, 0.8975, 0.784, 0.8973, 0.8474, 0.9418, 0.8436, 0.9417, 0.844, 0.9053, 0.8478, 0.9053, 0.7851, 0.8186, 0.7763, 0.8187, 0.7764, 0.7989, 0.7852, 0.7988, 0.8471, 0.9749, 0.8432, 0.9748, 0.8436, 0.9417, 0.8474, 0.9418, 0.9798, 0.7592, 0.9886, 0.7592, 0.9886, 0.8053, 0.9798, 0.8053, 0.9962, 0.7421, 1.0, 0.7421, 1.0, 0.771, 0.9962, 0.771, 0.7852, 0.9998, 0.7764, 0.9999, 0.776, 0.962, 0.7847, 0.9619, 0.9798, 0.5215, 0.9798, 0.4621, 0.9886, 0.4621, 0.9886, 0.5215, 0.9798, 0.5809, 0.9798, 0.5215, 0.9886, 0.5215, 0.9886, 0.5809, 0.9798, 0.6404, 0.9798, 0.5809, 0.9886, 0.5809, 0.9886, 0.6404, 0.9798, 0.6998, 0.9798, 0.6404, 0.9886, 0.6404, 0.9886, 0.6998, 0.9798, 0.7592, 0.9798, 0.6998, 0.9886, 0.6998, 0.9886, 0.7592, 0.9886, 0.4621, 0.9886, 0.4027, 0.9924, 0.4027, 0.9924, 0.4027, 0.9924, 0.4621, 1.0, 0.3855, 1.0, 0.4449, 0.9962, 0.4449, 0.9962, 0.3855, 0.03272, 0.5081, 0.003867, 0.5081, 0.0, 0.4487, 0.02885, 0.4487, 0.4184, 0.7148, 0.4287, 0.6553, 0.4396, 0.6553, 0.4319, 0.7148, 0.439, 0.8031, 0.4184, 0.7742, 0.4328, 0.7634, 0.4496, 0.7836, 0.4287, 0.5365, 0.4184, 0.4771, 0.4319, 0.4771, 0.4396, 0.5365, 0.9672, 0.563, 0.9672, 0.6224, 0.9509, 0.6224, 0.9509, 0.563, 0.9509, 0.5715, 0.9509, 0.6309, 0.9346, 0.6309, 0.9346, 0.5715, 0.4309, 0.8353, 0.4309, 0.8614, 0.4146, 0.8614, 0.4146, 0.8353, 0.4184, 0.4771, 0.4146, 0.4176, 0.4298, 0.4176, 0.4319, 0.4771, 0.9509, 0.2743, 0.9509, 0.3338, 0.9346, 0.3338, 0.9346, 0.2743, 0.4287, 0.6553, 0.4356, 0.5959, 0.4448, 0.5959, 0.4396, 0.6553, 0.9672, 0.5036, 0.9672, 0.563, 0.9509, 0.563, 0.9509, 0.5036, 0.9672, 0.0876, 0.9672, 0.147, 0.9509, 0.147, 0.9509, 0.0876, 0.4356, 0.5959, 0.4287, 0.5365, 0.4396, 0.5365, 0.4448, 0.5959, 0.9509, 0.3338, 0.9509, 0.3932, 0.9346, 0.3932, 0.9346, 0.3338, 0.9672, 0.4442, 0.9672, 0.5036, 0.9509, 0.5036, 0.9509, 0.4442, 0.5742, 0.8197, 0.5702, 0.8063, 0.593, 0.8024, 0.593, 0.8168, 0.9672, 0.147, 0.9672, 0.2065, 0.9509, 0.2065, 0.9509, 0.147, 0.4184, 0.7742, 0.4184, 0.7148, 0.4319, 0.7148, 0.4328, 0.7634, 0.4981, 0.8353, 0.4667, 0.8242, 0.4731, 0.8108, 0.5034, 0.817, 0.4667, 0.8242, 0.439, 0.8031, 0.4496, 0.7836, 0.4731, 0.8108, 0.5742, 0.8197, 0.4981, 0.8353, 0.5034, 0.817, 0.5702, 0.8063, 0.9672, 0.6819, 0.9672, 0.7695, 0.9509, 0.7695, 0.9509, 0.6819, 0.9798, 0.4621, 0.9798, 0.4027, 0.9886, 0.4027, 0.9886, 0.4621, 0.9962, 0.08838, 0.9924, 0.08838, 0.9924, 0.02896, 0.9962, 0.02896, 0.24, 0.09217, 0.24, 0.1516, 0.2111, 0.1516, 0.2111, 0.09217, 0.24, 0.1516, 0.2503, 0.211, 0.2214, 0.211, 0.2111, 0.1516, 0.2503, 0.211, 0.2571, 0.2704, 0.2283, 0.2704, 0.2214, 0.211, 0.2571, 0.2704, 0.2503, 0.3299, 0.2214, 0.3299, 0.2283, 0.2704, 0.2503, 0.3299, 0.24, 0.3893, 0.2111, 0.3893, 0.2214, 0.3299, 0.976, 0.0461, 0.9798, 0.0461, 0.9798, 0.1055, 0.976, 0.1055, 0.976, 0.1055, 0.9798, 0.1055, 0.9798, 0.165, 0.976, 0.165, 0.976, 0.165, 0.9798, 0.165, 0.9798, 0.2244, 0.976, 0.2244, 0.976, 0.2244, 0.9798, 0.2244, 0.9798, 0.2838, 0.976, 0.2838, 0.976, 0.2838, 0.9798, 0.2838, 0.9798, 0.3432, 0.976, 0.3432, 0.9962, 0.3261, 0.9924, 0.3261, 0.9924, 0.2667, 0.9962, 0.2667, 0.9962, 0.2667, 0.9924, 0.2667, 0.9924, 0.2072, 0.9962, 0.2072, 0.9962, 0.2072, 0.9924, 0.2072, 0.9924, 0.1478, 0.9962, 0.1478, 0.9962, 0.1478, 0.9924, 0.1478, 0.9924, 0.08838, 0.9962, 0.08838, 0.804, 0.7988, 0.8035, 0.8368, 0.7997, 0.8367, 0.8002, 0.7988, 0.2111, 0.09217, 0.2359, 0.04607, 0.2605, 0.06321, 0.24, 0.09217, 0.976, 0.0461, 0.976, 0.0, 0.9798, 0.0, 0.9798, 0.0461, 0.2713, 0.01557, 0.3291, 0.0, 0.3197, 0.0311, 0.2883, 0.04211, 0.2359, 0.04607, 0.2713, 0.01557, 0.2883, 0.04211, 0.2605, 0.06321, 0.8038, 0.98, 0.804, 0.9999, 0.799, 0.9998, 0.799, 0.98, 0.8035, 0.8368, 0.8028, 0.9013, 0.799, 0.9012, 0.7997, 0.8367, 0.4634, 0.8664, 0.4584, 0.8664, 0.4584, 0.8353, 0.4634, 0.8353, 0.3973, 0.01558, 0.4146, 0.01848, 0.4146, 0.04957, 0.3957, 0.04668, 0.3291, 0.0, 0.3973, 0.01558, 0.3957, 0.04668, 0.3197, 0.0311, 0.8028, 0.9013, 0.8038, 0.98, 0.799, 0.98, 0.799, 0.9012, 0.8115, 0.9014, 0.8126, 0.9802, 0.8038, 0.98, 0.8028, 0.9013, 0.8528, 0.8683, 0.8528, 0.9537, 0.848, 0.9537, 0.849, 0.8684, 0.8528, 0.9537, 0.8528, 0.9748, 0.8478, 0.9749, 0.848, 0.9537, 0.4721, 0.8664, 0.4634, 0.8664, 0.4634, 0.8353, 0.4721, 0.8353, 0.8123, 0.8369, 0.8115, 0.9014, 0.8028, 0.9013, 0.8035, 0.8368, 0.8524, 0.8319, 0.8528, 0.8683, 0.849, 0.8684, 0.8486, 0.8319, 0.8126, 0.9802, 0.8127, 1.0, 0.804, 0.9999, 0.8038, 0.98, 0.852, 0.7988, 0.8524, 0.8319, 0.8486, 0.8319, 0.8482, 0.7988, 0.9672, 0.0461, 0.9672, 0.0, 0.976, 0.0, 0.976, 0.0461, 0.9924, 0.02896, 0.9924, 0.0, 0.9962, 0.0, 0.9962, 0.02896, 0.8127, 0.7989, 0.8123, 0.8369, 0.8035, 0.8368, 0.804, 0.7988, 0.7321, 0.2394, 0.7526, 0.2394, 0.7526, 0.2988, 0.7303, 0.2988, 0.9672, 0.2838, 0.976, 0.2838, 0.976, 0.3432, 0.9672, 0.3432, 0.9672, 0.2244, 0.976, 0.2244, 0.976, 0.2838, 0.9672, 0.2838, 0.9672, 0.165, 0.976, 0.165, 0.976, 0.2244, 0.9672, 0.2244, 0.9672, 0.1055, 0.976, 0.1055, 0.976, 0.165, 0.9672, 0.165, 0.9672, 0.0461, 0.976, 0.0461, 0.976, 0.1055, 0.9672, 0.1055, 0.976, 0.3432, 0.9798, 0.3432, 0.9798, 0.4027, 0.9798, 0.4027, 0.976, 0.4027, 0.7303, 0.1799, 0.7526, 0.1799, 0.7526, 0.2394, 0.7321, 0.2394, 0.9962, 0.3855, 0.9924, 0.3855, 0.9924, 0.3261, 0.9962, 0.3261, 0.24, 0.3893, 0.2361, 0.4487, 0.2073, 0.4487, 0.2111, 0.3893, 0.7526, 0.1799, 0.7714, 0.1799, 0.7714, 0.2394, 0.7526, 0.2394, 0.7526, 0.2394, 0.7714, 0.2394, 0.7714, 0.2988, 0.7526, 0.2988, 0.7526, 0.2988, 0.7714, 0.2988, 0.7714, 0.3582, 0.7526, 0.3582, 0.7486, 0.02896, 0.7714, 0.0329, 0.7714, 0.1205, 0.7526, 0.1205, 0.7526, 0.4176, 0.7526, 0.3582, 0.7714, 0.3582, 0.7714, 0.4176, 0.7303, 0.2988, 0.7526, 0.2988, 0.7526, 0.3582, 0.7278, 0.3582, 0.6818, 0.01825, 0.7486, 0.02896, 0.7526, 0.1205, 0.7278, 0.1205, 0.7278, 0.1205, 0.7526, 0.1205, 0.7526, 0.1799, 0.7303, 0.1799, 0.5969, 0.1205, 0.6103, 0.1205, 0.6181, 0.1799, 0.6071, 0.1799, 0.6103, 0.1205, 0.6841, 0.1205, 0.6893, 0.1799, 0.6181, 0.1799, 0.6841, 0.1205, 0.7278, 0.1205, 0.7303, 0.1799, 0.6893, 0.1799, 0.6174, 0.03212, 0.628, 0.05164, 0.6113, 0.07187, 0.5969, 0.06108, 0.628, 0.05164, 0.6515, 0.02445, 0.6841, 0.1205, 0.6103, 0.1205, 0.6113, 0.07187, 0.6515, 0.02445, 0.6818, 0.01825, 0.7278, 0.1205, 0.6841, 0.1205, 0.6071, 0.2988, 0.6181, 0.2988, 0.6103, 0.3582, 0.5969, 0.3582, 0.6181, 0.2988, 0.6893, 0.2988, 0.6841, 0.3582, 0.6103, 0.3582, 0.6893, 0.2988, 0.7303, 0.2988, 0.7278, 0.3582, 0.6841, 0.3582, 0.7278, 0.3582, 0.7526, 0.3582, 0.7526, 0.4176, 0.7268, 0.4176, 0.5969, 0.3582, 0.6103, 0.3582, 0.6082, 0.4176, 0.593, 0.4176, 0.6103, 0.3582, 0.6841, 0.3582, 0.6822, 0.4176, 0.6082, 0.4176, 0.6071, 0.1799, 0.6181, 0.1799, 0.6232, 0.2394, 0.614, 0.2394, 0.6181, 0.1799, 0.6893, 0.1799, 0.6927, 0.2394, 0.6232, 0.2394, 0.6893, 0.1799, 0.7303, 0.1799, 0.7321, 0.2394, 0.6927, 0.2394, 0.614, 0.2394, 0.6232, 0.2394, 0.6181, 0.2988, 0.6071, 0.2988, 0.6232, 0.2394, 0.6927, 0.2394, 0.6893, 0.2988, 0.6181, 0.2988, 0.6927, 0.2394, 0.7321, 0.2394, 0.7303, 0.2988, 0.6893, 0.2988, 0.7526, 0.01558, 0.7714, 0.01848, 0.7714, 0.0329, 0.7486, 0.02896, 0.7526, 0.1205, 0.7714, 0.1205, 0.7714, 0.1799, 0.7526, 0.1799, 0.5969, 0.06108, 0.6113, 0.07187, 0.6103, 0.1205, 0.5969, 0.1205, 0.6765, 0.0, 0.6818, 0.01825, 0.6515, 0.02445, 0.6451, 0.01101, 0.6451, 0.01101, 0.6515, 0.02445, 0.628, 0.05164, 0.6174, 0.03212, 0.7526, 0.01558, 0.7486, 0.02896, 0.6818, 0.01825, 0.6765, 0.0, 0.6841, 0.3582, 0.7278, 0.3582, 0.7268, 0.4176, 0.6822, 0.4176, 0.9672, 0.3432, 0.976, 0.3432, 0.976, 0.4027, 0.9672, 0.4027, 1.0, 0.08838, 0.9962, 0.08838, 0.9962, 0.02896, 1.0, 0.02896, 0.03272, 0.09217, 0.03272, 0.1516, 0.003867, 0.1516, 0.003867, 0.09217, 0.03272, 0.1516, 0.04301, 0.211, 0.01416, 0.211, 0.003867, 0.1516, 0.04301, 0.211, 0.04987, 0.2704, 0.02102, 0.2704, 0.01416, 0.211, 0.04987, 0.2704, 0.04301, 0.3299, 0.01416, 0.3299, 0.02102, 0.2704, 0.04301, 0.3299, 0.03272, 0.3893, 0.003867, 0.3893, 0.01416, 0.3299, 0.9886, 0.0461, 0.9924, 0.0461, 0.9924, 0.1055, 0.9886, 0.1055, 0.9886, 0.1055, 0.9924, 0.1055, 0.9924, 0.165, 0.9886, 0.165, 0.9886, 0.165, 0.9924, 0.165, 0.9924, 0.2244, 0.9886, 0.2244, 0.9886, 0.2244, 0.9924, 0.2244, 0.9924, 0.2838, 0.9886, 0.2838, 0.9886, 0.2838, 0.9924, 0.2838, 0.9924, 0.3432, 0.9886, 0.3432, 1.0, 0.3261, 0.9962, 0.3261, 0.9962, 0.2667, 1.0, 0.2667, 1.0, 0.2667, 0.9962, 0.2667, 0.9962, 0.2072, 1.0, 0.2072, 1.0, 0.2072, 0.9962, 0.2072, 0.9962, 0.1478, 1.0, 0.1478, 1.0, 0.1478, 0.9962, 0.1478, 0.9962, 0.08838, 1.0, 0.08838, 0.8178, 0.7988, 0.8173, 0.8368, 0.8135, 0.8367, 0.814, 0.7988, 0.003867, 0.09217, 0.02862, 0.04607, 0.05324, 0.06321, 0.03272, 0.09217, 0.9886, 0.0461, 0.9886, 0.0, 0.9924, 0.0, 0.9924, 0.0461, 0.06397, 0.01557, 0.1218, 0.0, 0.1124, 0.0311, 0.08101, 0.04211, 0.02862, 0.04607, 0.06397, 0.01557, 0.08101, 0.04211, 0.05324, 0.06321, 0.8176, 0.98, 0.8178, 0.9999, 0.8128, 0.9998, 0.8128, 0.98, 0.8173, 0.8368, 0.8166, 0.9013, 0.8127, 0.9012, 0.8135, 0.8367, 0.4534, 0.8353, 0.4584, 0.8353, 0.4584, 0.8664, 0.4534, 0.8664, 0.19, 0.01558, 0.2073, 0.01848, 0.2073, 0.04957, 0.1885, 0.04668, 0.1218, 0.0, 0.19, 0.01558, 0.1885, 0.04668, 0.1124, 0.0311, 0.8166, 0.9013, 0.8176, 0.98, 0.8128, 0.98, 0.8127, 0.9012, 0.8253, 0.9014, 0.8264, 0.9802, 0.8176, 0.98, 0.8166, 0.9013, 0.8578, 0.8683, 0.8578, 0.9537, 0.853, 0.9537, 0.854, 0.8684, 0.8578, 0.9537, 0.8578, 0.9748, 0.8528, 0.9749, 0.853, 0.9537, 0.4446, 0.8353, 0.4534, 0.8353, 0.4534, 0.8664, 0.4446, 0.8664, 0.8261, 0.8369, 0.8253, 0.9014, 0.8166, 0.9013, 0.8173, 0.8368, 0.8574, 0.8319, 0.8578, 0.8683, 0.854, 0.8684, 0.8536, 0.8319, 0.8264, 0.9802, 0.8265, 1.0, 0.8178, 0.9999, 0.8176, 0.98, 0.857, 0.7988, 0.8574, 0.8319, 0.8536, 0.8319, 0.8532, 0.7988, 0.9798, 0.0461, 0.9798, 0.0, 0.9886, 0.0, 0.9886, 0.0461, 0.9962, 0.02896, 0.9962, 0.0, 1.0, 0.0, 1.0, 0.02896, 0.8265, 0.7989, 0.8261, 0.8369, 0.8173, 0.8368, 0.8178, 0.7988, 0.9509, 0.4526, 0.9509, 0.512, 0.9346, 0.512, 0.9346, 0.4526, 0.9798, 0.2838, 0.9886, 0.2838, 0.9886, 0.3432, 0.9798, 0.3432, 0.9798, 0.2244, 0.9886, 0.2244, 0.9886, 0.2838, 0.9798, 0.2838, 0.9798, 0.165, 0.9886, 0.165, 0.9886, 0.2244, 0.9798, 0.2244, 0.9798, 0.1055, 0.9886, 0.1055, 0.9886, 0.165, 0.9798, 0.165, 0.9798, 0.0461, 0.9886, 0.0461, 0.9886, 0.1055, 0.9798, 0.1055, 0.9886, 0.3432, 0.9924, 0.3432, 0.9924, 0.4027, 0.9924, 0.4027, 0.9886, 0.4027, 0.4309, 0.9382, 0.4309, 0.9722, 0.4146, 0.9722, 0.4146, 0.9382, 1.0, 0.3855, 0.9962, 0.3855, 0.9962, 0.3261, 1.0, 0.3261, 0.03272, 0.3893, 0.02885, 0.4487, 0.0, 0.4487, 0.003867, 0.3893, 0.9672, 0.2065, 0.9672, 0.2659, 0.9509, 0.2659, 0.9509, 0.2065, 0.9509, 0.02719, 0.9509, 0.04742, 0.9346, 0.04742, 0.9346, 0.02719, 0.9509, 0.3932, 0.9509, 0.4526, 0.9346, 0.4526, 0.9346, 0.3932, 0.9672, 0.3847, 0.9672, 0.4442, 0.9509, 0.4442, 0.9509, 0.3847, 0.9509, 0.0, 0.9509, 0.02719, 0.9346, 0.02719, 0.9346, 0.0, 0.8428, 0.8327, 0.8428, 0.9095, 0.8265, 0.9095, 0.8265, 0.8327, 0.9672, 0.2659, 0.9672, 0.3253, 0.9509, 0.3253, 0.9509, 0.2659, 0.4309, 0.8614, 0.4309, 0.9382, 0.4146, 0.9382, 0.4146, 0.8614, 0.4184, 0.1205, 0.4319, 0.1205, 0.4396, 0.1799, 0.4287, 0.1799, 0.9509, 0.2149, 0.9509, 0.2743, 0.9346, 0.2743, 0.9346, 0.2149, 0.9672, 0.0, 0.9672, 0.0876, 0.9509, 0.0876, 0.9509, 0.0, 0.439, 0.03212, 0.4496, 0.05164, 0.4328, 0.07187, 0.4184, 0.06108, 0.8428, 0.7988, 0.8428, 0.8327, 0.8265, 0.8327, 0.8265, 0.7988, 0.9509, 0.7389, 0.9509, 0.7592, 0.9346, 0.7592, 0.9346, 0.7389, 0.4287, 0.2988, 0.4396, 0.2988, 0.4319, 0.3582, 0.4184, 0.3582, 0.9672, 0.3253, 0.9672, 0.3847, 0.9509, 0.3847, 0.9509, 0.3253, 0.9509, 0.7592, 0.9509, 0.7864, 0.9346, 0.7864, 0.9346, 0.7592, 0.9509, 0.09605, 0.9509, 0.1555, 0.9346, 0.1555, 0.9346, 0.09605, 0.4184, 0.3582, 0.4319, 0.3582, 0.4298, 0.4176, 0.4146, 0.4176, 0.9509, 0.512, 0.9509, 0.5715, 0.9346, 0.5715, 0.9346, 0.512, 0.4287, 0.1799, 0.4396, 0.1799, 0.4448, 0.2394, 0.4356, 0.2394, 0.9509, 0.6309, 0.9509, 0.6903, 0.9346, 0.6903, 0.9346, 0.6309, 0.9509, 0.04742, 0.9509, 0.09605, 0.9346, 0.09605, 0.9346, 0.04742, 0.4356, 0.2394, 0.4448, 0.2394, 0.4396, 0.2988, 0.4287, 0.2988, 0.9509, 0.1555, 0.9509, 0.2149, 0.9346, 0.2149, 0.9346, 0.1555, 0.8428, 0.9095, 0.8428, 0.9357, 0.8265, 0.9357, 0.8265, 0.9095, 0.5742, 0.01558, 0.593, 0.01848, 0.593, 0.0329, 0.5702, 0.02896, 0.9672, 0.6224, 0.9672, 0.6819, 0.9509, 0.6819, 0.9509, 0.6224, 0.4184, 0.06108, 0.4328, 0.07187, 0.4319, 0.1205, 0.4184, 0.1205, 0.4981, 0.0, 0.5034, 0.01825, 0.4731, 0.02445, 0.4667, 0.01101, 0.4667, 0.01101, 0.4731, 0.02445, 0.4496, 0.05164, 0.439, 0.03212, 0.5742, 0.01558, 0.5702, 0.02896, 0.5034, 0.01825, 0.4981, 0.0, 0.9509, 0.6903, 0.9509, 0.7389, 0.9346, 0.7389, 0.9346, 0.6903, 0.9798, 0.3432, 0.9886, 0.3432, 0.9886, 0.4027, 0.9798, 0.4027, 0.9962, 0.6826, 0.9962, 0.7421, 0.9924, 0.7421, 0.9924, 0.6826, 0.24, 0.8053, 0.2111, 0.8053, 0.2111, 0.7459, 0.24, 0.7459, 0.24, 0.7459, 0.2111, 0.7459, 0.2214, 0.6864, 0.2503, 0.6864, 0.2503, 0.6864, 0.2214, 0.6864, 0.2283, 0.627, 0.2572, 0.627, 0.2572, 0.627, 0.2283, 0.627, 0.2214, 0.5676, 0.2503, 0.5676, 0.2503, 0.5676, 0.2214, 0.5676, 0.2111, 0.5081, 0.24, 0.5081, 0.976, 0.7592, 0.976, 0.6998, 0.9798, 0.6998, 0.9798, 0.7592, 0.976, 0.6998, 0.976, 0.6404, 0.9798, 0.6404, 0.9798, 0.6998, 0.976, 0.6404, 0.976, 0.5809, 0.9798, 0.5809, 0.9798, 0.6404, 0.976, 0.5809, 0.976, 0.5215, 0.9798, 0.5215, 0.9798, 0.5809, 0.976, 0.5215, 0.976, 0.4621, 0.9798, 0.4621, 0.9798, 0.5215, 0.9962, 0.4449, 0.9962, 0.5044, 0.9924, 0.5044, 0.9924, 0.4449, 0.9962, 0.5044, 0.9962, 0.5638, 0.9924, 0.5638, 0.9924, 0.5044, 0.9962, 0.5638, 0.9962, 0.6232, 0.9924, 0.6232, 0.9924, 0.5638, 0.9962, 0.6232, 0.9962, 0.6826, 0.9924, 0.6826, 0.9924, 0.6232, 0.7902, 0.9999, 0.7864, 1.0, 0.786, 0.9621, 0.7898, 0.962, 0.2111, 0.8053, 0.24, 0.8053, 0.2605, 0.8342, 0.2359, 0.8514, 0.976, 0.7592, 0.9798, 0.7592, 0.9798, 0.8053, 0.976, 0.8053, 0.2713, 0.8819, 0.2883, 0.8553, 0.3197, 0.8664, 0.3291, 0.8974, 0.2359, 0.8514, 0.2605, 0.8342, 0.2883, 0.8553, 0.2713, 0.8819, 0.7901, 0.8187, 0.7853, 0.8188, 0.7852, 0.799, 0.7902, 0.7989, 0.7898, 0.962, 0.786, 0.9621, 0.7852, 0.8975, 0.789, 0.8975, 0.4809, 0.8664, 0.4809, 0.8353, 0.4859, 0.8353, 0.4859, 0.8664, 0.3973, 0.8819, 0.3957, 0.8508, 0.4146, 0.8479, 0.4146, 0.879, 0.3291, 0.8974, 0.3197, 0.8664, 0.3957, 0.8508, 0.3973, 0.8819, 0.789, 0.8975, 0.7852, 0.8975, 0.7853, 0.8188, 0.7901, 0.8187, 0.7978, 0.8973, 0.789, 0.8975, 0.7901, 0.8187, 0.7988, 0.8186, 0.8628, 0.9053, 0.859, 0.9053, 0.8579, 0.8199, 0.8627, 0.82, 0.8627, 0.82, 0.8579, 0.8199, 0.8578, 0.7988, 0.8628, 0.7988, 0.4721, 0.8664, 0.4721, 0.8353, 0.4809, 0.8353, 0.4809, 0.8664, 0.7985, 0.9619, 0.7898, 0.962, 0.789, 0.8975, 0.7978, 0.8973, 0.8624, 0.9418, 0.8586, 0.9417, 0.859, 0.9053, 0.8628, 0.9053, 0.7988, 0.8186, 0.7901, 0.8187, 0.7902, 0.7989, 0.799, 0.7988, 0.862, 0.9749, 0.8582, 0.9748, 0.8586, 0.9417, 0.8624, 0.9418, 0.9672, 0.7592, 0.976, 0.7592, 0.976, 0.8053, 0.9672, 0.8053, 0.9924, 0.7421, 0.9962, 0.7421, 0.9962, 0.771, 0.9924, 0.771, 0.799, 0.9998, 0.7902, 0.9999, 0.7898, 0.962, 0.7985, 0.9619, 0.7321, 0.5959, 0.7303, 0.5365, 0.7526, 0.5365, 0.7526, 0.5959, 0.9672, 0.5215, 0.9672, 0.4621, 0.976, 0.4621, 0.976, 0.5215, 0.9672, 0.5809, 0.9672, 0.5215, 0.976, 0.5215, 0.976, 0.5809, 0.9672, 0.6404, 0.9672, 0.5809, 0.976, 0.5809, 0.976, 0.6404, 0.9672, 0.6998, 0.9672, 0.6404, 0.976, 0.6404, 0.976, 0.6998, 0.9672, 0.7592, 0.9672, 0.6998, 0.976, 0.6998, 0.976, 0.7592, 0.976, 0.4621, 0.976, 0.4027, 0.9798, 0.4027, 0.9798, 0.4027, 0.9798, 0.4621, 0.7303, 0.6553, 0.7321, 0.5959, 0.7526, 0.5959, 0.7526, 0.6553, 0.9962, 0.3855, 0.9962, 0.4449, 0.9924, 0.4449, 0.9924, 0.3855, 0.24, 0.5081, 0.2111, 0.5081, 0.2073, 0.4487, 0.2361, 0.4487, 0.7526, 0.6553, 0.7526, 0.5959, 0.7714, 0.5959, 0.7714, 0.6553, 0.7526, 0.5959, 0.7526, 0.5365, 0.7714, 0.5365, 0.7714, 0.5959, 0.7526, 0.5365, 0.7526, 0.4771, 0.7714, 0.4771, 0.7714, 0.5365, 0.7486, 0.8063, 0.7526, 0.7148, 0.7714, 0.7148, 0.7714, 0.8024, 0.7526, 0.4176, 0.7714, 0.4176, 0.7714, 0.4771, 0.7526, 0.4771, 0.7303, 0.5365, 0.7278, 0.4771, 0.7526, 0.4771, 0.7526, 0.5365, 0.6818, 0.817, 0.7278, 0.7148, 0.7526, 0.7148, 0.7486, 0.8063, 0.7278, 0.7148, 0.7303, 0.6553, 0.7526, 0.6553, 0.7526, 0.7148, 0.5969, 0.7148, 0.6071, 0.6553, 0.6181, 0.6553, 0.6103, 0.7148, 0.6103, 0.7148, 0.6181, 0.6553, 0.6893, 0.6553, 0.6841, 0.7148, 0.6841, 0.7148, 0.6893, 0.6553, 0.7303, 0.6553, 0.7278, 0.7148, 0.6174, 0.8031, 0.5969, 0.7742, 0.6113, 0.7634, 0.628, 0.7836, 0.628, 0.7836, 0.6113, 0.7634, 0.6103, 0.7148, 0.6841, 0.7148, 0.6515, 0.8108, 0.6515, 0.8108, 0.6841, 0.7148, 0.7278, 0.7148, 0.6818, 0.817, 0.6071, 0.5365, 0.5969, 0.4771, 0.6103, 0.4771, 0.6181, 0.5365, 0.6181, 0.5365, 0.6103, 0.4771, 0.6841, 0.4771, 0.6893, 0.5365, 0.6893, 0.5365, 0.6841, 0.4771, 0.7278, 0.4771, 0.7303, 0.5365, 0.7278, 0.4771, 0.7268, 0.4176, 0.7526, 0.4176, 0.7526, 0.4771, 0.5969, 0.4771, 0.593, 0.4176, 0.6082, 0.4176, 0.6103, 0.4771, 0.6103, 0.4771, 0.6082, 0.4176, 0.6822, 0.4176, 0.6841, 0.4771, 0.6071, 0.6553, 0.614, 0.5959, 0.6232, 0.5959, 0.6181, 0.6553, 0.6181, 0.6553, 0.6232, 0.5959, 0.6927, 0.5959, 0.6893, 0.6553, 0.6893, 0.6553, 0.6927, 0.5959, 0.7321, 0.5959, 0.7303, 0.6553, 0.614, 0.5959, 0.6071, 0.5365, 0.6181, 0.5365, 0.6232, 0.5959, 0.6232, 0.5959, 0.6181, 0.5365, 0.6893, 0.5365, 0.6927, 0.5959, 0.6927, 0.5959, 0.6893, 0.5365, 0.7303, 0.5365, 0.7321, 0.5959, 0.7526, 0.8197, 0.7486, 0.8063, 0.7714, 0.8024, 0.7714, 0.8168, 0.7526, 0.7148, 0.7526, 0.6553, 0.7714, 0.6553, 0.7714, 0.7148, 0.5969, 0.7742, 0.5969, 0.7148, 0.6103, 0.7148, 0.6113, 0.7634, 0.6765, 0.8353, 0.6451, 0.8242, 0.6515, 0.8108, 0.6818, 0.817, 0.6451, 0.8242, 0.6174, 0.8031, 0.628, 0.7836, 0.6515, 0.8108, 0.7526, 0.8197, 0.6765, 0.8353, 0.6818, 0.817, 0.7486, 0.8063, 0.6841, 0.4771, 0.6822, 0.4176, 0.7268, 0.4176, 0.7278, 0.4771, 0.9672, 0.4621, 0.9672, 0.4027, 0.976, 0.4027, 0.976, 0.4621, 0.8952, 0.5777, 0.8935, 0.5182, 0.9158, 0.5182, 0.9158, 0.5777, 0.8935, 0.6371, 0.8952, 0.5777, 0.9158, 0.5777, 0.9158, 0.6371, 0.9158, 0.6371, 0.9158, 0.5777, 0.9346, 0.5777, 0.9346, 0.6371, 0.9158, 0.5777, 0.9158, 0.5182, 0.9346, 0.5182, 0.9346, 0.5777, 0.9158, 0.5182, 0.9158, 0.4588, 0.9346, 0.4588, 0.9346, 0.5182, 0.9118, 0.7881, 0.9158, 0.6965, 0.9346, 0.6965, 0.9346, 0.7841, 0.9158, 0.3994, 0.9346, 0.3994, 0.9346, 0.4588, 0.9158, 0.4588, 0.8935, 0.5182, 0.891, 0.4588, 0.9158, 0.4588, 0.9158, 0.5182, 0.845, 0.7988, 0.891, 0.6965, 0.9158, 0.6965, 0.9118, 0.7881, 0.891, 0.6965, 0.8935, 0.6371, 0.9158, 0.6371, 0.9158, 0.6965, 0.7735, 0.6965, 0.7812, 0.6371, 0.8525, 0.6371, 0.8473, 0.6965, 0.8473, 0.6965, 0.8525, 0.6371, 0.8935, 0.6371, 0.891, 0.6965, 0.7912, 0.7654, 0.7745, 0.7451, 0.7735, 0.6965, 0.8473, 0.6965, 0.8147, 0.7926, 0.8147, 0.7926, 0.8473, 0.6965, 0.891, 0.6965, 0.845, 0.7988, 0.7812, 0.5182, 0.7735, 0.4588, 0.8473, 0.4588, 0.8525, 0.5182, 0.8525, 0.5182, 0.8473, 0.4588, 0.891, 0.4588, 0.8935, 0.5182, 0.891, 0.4588, 0.89, 0.3994, 0.9158, 0.3994, 0.9158, 0.4588, 0.7735, 0.4588, 0.7714, 0.3994, 0.8454, 0.3994, 0.8473, 0.4588, 0.7812, 0.6371, 0.7864, 0.5777, 0.8559, 0.5777, 0.8525, 0.6371, 0.8525, 0.6371, 0.8559, 0.5777, 0.8952, 0.5777, 0.8935, 0.6371, 0.7864, 0.5777, 0.7812, 0.5182, 0.8525, 0.5182, 0.8559, 0.5777, 0.8559, 0.5777, 0.8525, 0.5182, 0.8935, 0.5182, 0.8952, 0.5777, 0.9158, 0.6965, 0.9158, 0.6371, 0.9346, 0.6371, 0.9346, 0.6965, 0.8473, 0.4588, 0.8454, 0.3994, 0.89, 0.3994, 0.891, 0.4588, 0.8952, 0.2211, 0.9158, 0.2211, 0.9158, 0.2805, 0.8935, 0.2805, 0.8935, 0.1617, 0.9158, 0.1617, 0.9158, 0.2211, 0.8952, 0.2211, 0.9158, 0.1617, 0.9346, 0.1617, 0.9346, 0.2211, 0.9158, 0.2211, 0.9158, 0.2211, 0.9346, 0.2211, 0.9346, 0.2805, 0.9158, 0.2805, 0.9158, 0.2805, 0.9346, 0.2805, 0.9346, 0.34, 0.9158, 0.34, 0.9118, 0.01071, 0.9346, 0.01465, 0.9346, 0.1023, 0.9158, 0.1023, 0.9158, 0.3994, 0.9158, 0.34, 0.9346, 0.34, 0.9346, 0.3994, 0.8935, 0.2805, 0.9158, 0.2805, 0.9158, 0.34, 0.891, 0.34, 0.845, 0.0, 0.9118, 0.01071, 0.9158, 0.1023, 0.891, 0.1023, 0.891, 0.1023, 0.9158, 0.1023, 0.9158, 0.1617, 0.8935, 0.1617, 0.7735, 0.1023, 0.8473, 0.1023, 0.8525, 0.1617, 0.7812, 0.1617, 0.8473, 0.1023, 0.891, 0.1023, 0.8935, 0.1617, 0.8525, 0.1617, 0.7912, 0.03339, 0.8147, 0.006198, 0.8473, 0.1023, 0.7735, 0.1023, 0.7745, 0.05362, 0.8147, 0.006198, 0.845, 0.0, 0.891, 0.1023, 0.8473, 0.1023, 0.7812, 0.2805, 0.8525, 0.2805, 0.8473, 0.34, 0.7735, 0.34, 0.8525, 0.2805, 0.8935, 0.2805, 0.891, 0.34, 0.8473, 0.34, 0.891, 0.34, 0.9158, 0.34, 0.9158, 0.3994, 0.89, 0.3994, 0.7735, 0.34, 0.8473, 0.34, 0.8454, 0.3994, 0.7714, 0.3994, 0.7812, 0.1617, 0.8525, 0.1617, 0.8559, 0.2211, 0.7864, 0.2211, 0.8525, 0.1617, 0.8935, 0.1617, 0.8952, 0.2211, 0.8559, 0.2211, 0.7864, 0.2211, 0.8559, 0.2211, 0.8525, 0.2805, 0.7812, 0.2805, 0.8559, 0.2211, 0.8952, 0.2211, 0.8935, 0.2805, 0.8525, 0.2805, 0.9158, 0.1023, 0.9346, 0.1023, 0.9346, 0.1617, 0.9158, 0.1617, 0.8473, 0.34, 0.891, 0.34, 0.89, 0.3994, 0.8454, 0.3994])
me_cube_002.materials.append(mat_couch01_fabric)
me_cube_002.materials.append(mat_couch01_wood)
me_cube_002.use_remesh_preserve_volume = False
me_cube_002.use_remesh_preserve_attributes = False
me_cube_002.use_mirror_vertex_groups = False
me_cube_002.update()
me_cube_004 = bpy.data.meshes.new('Cube.004')
me_cube_004.from_pydata([(2.608, -0.04478, -0.6388), (2.564, -0.06843, 0.6084), (2.608, 0.04478, -0.6388), (2.564, 0.06843, 0.6084), (2.765, -0.04478, -0.6388), (2.821, -0.06843, 0.6084), (2.765, 0.04478, -0.6388), (2.821, 0.06843, 0.6084), (2.564, -0.06843, 0.2437), (2.564, 0.06843, 0.2437), (2.81, 0.06843, 0.2437), (2.81, -0.06843, 0.2437)], [], [(8, 1, 3, 9), (9, 3, 7, 10), (10, 7, 5, 11), (11, 5, 1, 8), (2, 6, 4, 0), (7, 3, 1, 5), (4, 11, 8, 0), (6, 10, 11, 4), (2, 9, 10, 6), (0, 8, 9, 2)])
_uv = me_cube_004.uv_layers.new(name='UVMap')
_uv.uv.foreach_set('vector', [0.8, 0.708, 0.8, 1.0, 0.6, 1.0, 0.6, 0.708, 2.022e-07, 0.292, 0.0, 5.798e-08, 0.2, 0.0, 0.2, 0.292, 0.6, 0.708, 0.6, 1.0, 0.4, 1.0, 0.4, 0.708, 0.2, 0.292, 0.2, 1.16e-07, 0.4, 0.0, 0.4, 0.292, 0.8, 0.3795, 0.8, 0.2294, 0.9309, 0.2294, 0.9309, 0.3795, 1.0, 0.0, 1.0, 0.2294, 0.8, 0.2294, 0.8, 0.0, 0.2346, 1.0, 0.2, 0.292, 0.4, 0.292, 0.3654, 1.0, 0.5654, 0.0, 0.6, 0.708, 0.4, 0.708, 0.4346, 0.0, 0.03455, 1.0, 2.022e-07, 0.292, 0.2, 0.292, 0.1654, 1.0, 0.7654, 0.0, 0.8, 0.708, 0.6, 0.708, 0.6346, 0.0])
me_cube_004.materials.append(mat_couch01_wood)
me_cube_004.use_remesh_preserve_volume = False
me_cube_004.use_remesh_preserve_attributes = False
me_cube_004.use_mirror_vertex_groups = False
me_cube_004.update()
me_cube_006 = bpy.data.meshes.new('Cube.006')
me_cube_006.from_pydata([(-3.049, -0.8787, -0.1538), (-3.049, -0.8787, 0.1538), (-2.713, 0.8653, -0.1538), (-2.713, 0.8653, 0.1538), (3.049, -0.8787, -0.1538), (3.049, -0.8787, 0.1538), (2.713, 0.8653, -0.1538), (2.713, 0.8653, 0.1538), (-3.049, -0.8787, -0.05126), (-2.713, 0.8653, -0.05126), (2.713, 0.8653, -0.05126), (3.049, -0.8787, -0.05126), (3.079e-09, 0.9069, -0.1538), (3.079e-09, 0.9069, 0.1538), (3.079e-09, -1.1, -0.1538), (3.079e-09, -1.1, 0.1538), (3.079e-09, -1.1, -0.05126), (3.079e-09, 0.9069, -0.05126), (-2.685, 0.5102, -0.1538), (-2.685, 0.5102, 0.1538), (2.685, 0.5102, -0.1538), (2.685, 0.5102, 0.1538), (2.685, 0.5102, -0.05126), (-2.685, 0.5102, -0.05126), (3.079e-09, 0.5102, 0.1538), (3.079e-09, 0.5102, -0.1538)], [], [(5, 15, 16, 11), (23, 19, 3, 9), (17, 13, 7, 10), (22, 21, 5, 11), (25, 20, 4, 14), (24, 19, 1, 15), (14, 16, 8, 0), (20, 22, 11, 4), (12, 17, 10, 6), (18, 23, 9, 2), (7, 21, 22, 10), (2, 9, 17, 12), (3, 13, 17, 9), (4, 11, 16, 14), (21, 24, 15, 5), (18, 25, 14, 0), (2, 12, 25, 18), (7, 13, 24, 21), (0, 8, 23, 18), (1, 19, 23, 8), (6, 10, 22, 20), (13, 3, 19, 24), (12, 6, 20, 25), (16, 15, 1, 8)])
me_cube_006.polygons.foreach_set('use_smooth', [True] * 24)
_uv = me_cube_006.uv_layers.new(name='UVMap')
_uv.uv.foreach_set('vector', [0.8754, 0.0, 0.8754, 0.5, 0.8338, 0.5, 0.8338, 0.0, 0.9585, 0.522, 1.0, 0.522, 1.0, 0.5796, 0.9585, 0.5796, 0.9169, 0.4449, 0.8754, 0.4449, 0.8754, 0.0, 0.9169, 0.0, 0.9792, 0.2322, 0.9377, 0.2322, 0.9377, 1.955e-08, 0.9792, 0.0, 0.7327, 0.5034, 0.7244, 0.9437, 0.4419, 0.9999, 0.4065, 0.4994, 0.3262, 0.5034, 0.3178, 0.9437, 0.03539, 0.9999, 0.0, 0.4994, 0.8131, 0.5, 0.8338, 0.5, 0.8338, 1.0, 0.8131, 1.0, 1.0, 0.2322, 0.9792, 0.2322, 0.9792, 0.0, 1.0, 1.955e-08, 0.9377, 0.4449, 0.9169, 0.4449, 0.9169, 0.0, 0.9377, 0.0, 0.9377, 0.522, 0.9585, 0.522, 0.9585, 0.5796, 0.9377, 0.5796, 0.9377, 0.2898, 0.9377, 0.2322, 0.9792, 0.2322, 0.9792, 0.2898, 0.9377, 0.8898, 0.9169, 0.8898, 0.9169, 0.4449, 0.9377, 0.4449, 0.8754, 0.8898, 0.8754, 0.4449, 0.9169, 0.4449, 0.9169, 0.8898, 0.8131, 0.0, 0.8338, 0.0, 0.8338, 0.5, 0.8131, 0.5, 0.3345, 0.0632, 0.3262, 0.5034, 0.0, 0.4994, 0.05432, 0.0, 0.741, 0.0632, 0.7327, 0.5034, 0.4065, 0.4994, 0.4609, 0.0, 0.8131, 0.05947, 0.8131, 0.5044, 0.7327, 0.5034, 0.741, 0.0632, 0.4065, 0.05947, 0.4065, 0.5044, 0.3262, 0.5034, 0.3345, 0.0632, 0.9377, 0.2898, 0.9585, 0.2898, 0.9585, 0.522, 0.9377, 0.522, 1.0, 0.2898, 1.0, 0.522, 0.9585, 0.522, 0.9585, 0.2898, 1.0, 0.2898, 0.9792, 0.2898, 0.9792, 0.2322, 1.0, 0.2322, 0.4065, 0.5044, 0.3897, 0.9492, 0.3178, 0.9437, 0.3262, 0.5034, 0.8131, 0.5044, 0.7962, 0.9492, 0.7244, 0.9437, 0.7327, 0.5034, 0.8338, 0.5, 0.8754, 0.5, 0.8754, 1.0, 0.8338, 1.0])
me_cube_006.materials.append(mat_couch01_fabric)
me_cube_006.use_remesh_preserve_volume = False
me_cube_006.use_remesh_preserve_attributes = False
me_cube_006.use_mirror_vertex_groups = False
me_cube_006.update()
me_cube_005 = bpy.data.meshes.new('Cube.005')
me_cube_005.from_pydata([(-3.255, -1.132, -0.1695), (-3.255, -1.132, 0.1695), (-2.865, 0.9534, -0.1695), (-2.865, 0.9534, 0.1695), (3.255, -1.132, -0.1695), (3.255, -1.132, 0.1695), (2.865, 0.9534, -0.1695), (2.865, 0.9534, 0.1695), (-3.255, -1.132, -0.05648), (-3.255, -1.132, 0.05648), (-2.865, 0.9534, 0.05648), (-2.865, 0.9534, -0.05648), (2.865, 0.9534, 0.05648), (2.865, 0.9534, -0.05648), (3.255, -1.132, 0.05648), (3.255, -1.132, -0.05648), (3.242e-09, 1.0, -0.1695), (3.242e-09, 1.0, 0.1695), (3.242e-09, -1.248, -0.1695), (3.242e-09, -1.248, 0.1695), (3.242e-09, -1.248, -0.05648), (3.242e-09, -1.248, 0.05648), (3.242e-09, 1.0, -0.05648), (3.242e-09, 1.0, 0.05648), (-2.836, 0.5557, -0.1695), (-2.836, 0.5557, 0.1695), (2.836, 0.5557, -0.1695), (2.836, 0.5557, 0.1695), (2.836, 0.5557, -0.05648), (2.836, 0.5557, 0.05648), (-2.836, 0.5557, -0.05648), (-2.836, 0.5557, 0.05648), (3.242e-09, 0.5557, 0.1695), (3.242e-09, 0.5557, -0.1695)], [], [(31, 25, 3, 10), (23, 17, 7, 12), (29, 27, 5, 14), (21, 19, 1, 9), (33, 26, 4, 18), (32, 25, 1, 19), (18, 20, 8, 0), (20, 21, 9, 8), (26, 28, 15, 4), (28, 29, 14, 15), (16, 22, 13, 6), (22, 23, 12, 13), (24, 30, 11, 2), (30, 31, 10, 11), (11, 10, 23, 22), (2, 11, 22, 16), (15, 14, 21, 20), (4, 15, 20, 18), (27, 32, 19, 5), (24, 33, 18, 0), (14, 5, 19, 21), (10, 3, 17, 23), (2, 16, 33, 24), (7, 17, 32, 27), (8, 9, 31, 30), (0, 8, 30, 24), (13, 12, 29, 28), (6, 13, 28, 26), (17, 3, 25, 32), (16, 6, 26, 33), (12, 7, 27, 29), (9, 1, 25, 31)])
me_cube_005.polygons.foreach_set('use_smooth', [True] * 32)
me_cube_005.materials.append(mat_couch01_wood)
me_cube_005.use_remesh_preserve_volume = False
me_cube_005.use_remesh_preserve_attributes = False
me_cube_005.use_mirror_vertex_groups = False
me_cube_005.update()
me_cube = bpy.data.meshes.new('Cube')
me_cube.from_pydata([(3.068, -1.276, -1.188), (2.885, -1.299, -1.188), (3.056, -1.182, -1.346), (2.873, -1.205, -1.346), (3.064, -1.248, -1.157), (3.06, -1.219, -1.126), (3.057, -1.191, -1.096), (3.053, -1.162, -1.065), (3.05, -1.134, -1.034), (3.046, -1.105, -1.004), (3.042, -1.077, -0.9732), (3.039, -1.048, -0.9425), (3.037, -1.033, -0.9208), (3.036, -1.023, -0.9078), (3.034, -1.011, -0.8978), (3.033, -1.006, -0.8837), (3.033, -1.006, -0.8657), (3.033, -1.002, -0.8487), (3.033, -1.003, -0.8265), (3.034, -1.009, -0.7989), (3.035, -1.015, -0.7712), (3.036, -1.023, -0.7411), (3.037, -1.036, -0.7086), (3.039, -1.049, -0.6759), (3.041, -1.063, -0.6425), (3.043, -1.08, -0.6081), (3.045, -1.096, -0.5737), (3.047, -1.113, -0.5389), (3.049, -1.132, -0.5035), (3.052, -1.151, -0.4681), (3.054, -1.169, -0.4323), (3.057, -1.189, -0.3956), (3.059, -1.208, -0.3588), (3.061, -1.227, -0.3215), (3.064, -1.246, -0.2826), (3.066, -1.265, -0.2436), (3.068, -1.283, -0.204), (3.071, -1.3, -0.1617), (3.073, -1.317, -0.1193), (3.075, -1.333, -0.07609), (3.076, -1.345, -0.02815), (3.078, -1.357, 0.01993), (3.079, -1.367, 0.0689), (3.079, -1.367, 0.1246), (3.079, -1.366, 0.1803), (3.078, -1.362, 0.2358), (3.076, -1.34, 0.2896), (3.073, -1.317, 0.3427), (3.069, -1.291, 0.3945), (3.065, -1.253, 0.4338), (3.06, -1.215, 0.4721), (3.055, -1.176, 0.5094), (3.049, -1.131, 0.5371), (3.044, -1.086, 0.5636), (3.038, -1.041, 0.5892), (3.032, -0.991, 0.6036), (3.025, -0.9404, 0.6161), (3.019, -0.8896, 0.6275), (3.013, -0.8403, 0.6302), (3.007, -0.7913, 0.6311), (3.0, -0.7422, 0.6314), (2.995, -0.6964, 0.6268), (2.989, -0.6514, 0.6208), (2.983, -0.6063, 0.6147), (2.978, -0.5638, 0.6066), (2.973, -0.5221, 0.5978), (2.967, -0.4804, 0.589), (2.962, -0.4402, 0.5799), (2.957, -0.4005, 0.5706), (2.952, -0.3608, 0.5613), (2.947, -0.3218, 0.5525), (2.943, -0.2832, 0.5439), (2.938, -0.2446, 0.5354), (2.933, -0.2063, 0.5277), (2.928, -0.1681, 0.5206), (2.923, -0.13, 0.5135), (2.919, -0.09192, 0.5074), (2.914, -0.05394, 0.5022), (2.909, -0.01597, 0.4969), (2.904, 0.02199, 0.4926), (2.899, 0.05994, 0.4893), (2.895, 0.09788, 0.4859), (2.89, 0.1358, 0.4834), (2.885, 0.1738, 0.4818), (2.88, 0.2118, 0.4803), (2.875, 0.2516, 0.4786), (2.87, 0.2938, 0.4769), (2.865, 0.336, 0.4752), (2.859, 0.3783, 0.4735), (2.676, 0.3552, 0.4735), (2.682, 0.313, 0.4752), (2.687, 0.2708, 0.4769), (2.692, 0.2286, 0.4786), (2.697, 0.1888, 0.4803), (2.702, 0.1508, 0.4818), (2.707, 0.1128, 0.4834), (2.712, 0.07486, 0.4859), (2.716, 0.03692, 0.4893), (2.721, -0.001032, 0.4926), (2.726, -0.03899, 0.4969), (2.731, -0.07697, 0.5022), (2.736, -0.1149, 0.5074), (2.74, -0.153, 0.5135), (2.745, -0.1911, 0.5206), (2.75, -0.2293, 0.5277), (2.755, -0.2676, 0.5354), (2.76, -0.3062, 0.5439), (2.764, -0.3449, 0.5525), (2.769, -0.3838, 0.5613), (2.774, -0.4235, 0.5706), (2.779, -0.4632, 0.5799), (2.784, -0.5034, 0.589), (2.79, -0.5451, 0.5978), (2.795, -0.5868, 0.6066), (2.8, -0.6293, 0.6147), (2.806, -0.6744, 0.6208), (2.812, -0.7194, 0.6268), (2.817, -0.7652, 0.6314), (2.824, -0.8143, 0.6311), (2.83, -0.8634, 0.6302), (2.836, -0.9127, 0.6275), (2.842, -0.9634, 0.6161), (2.849, -1.014, 0.6036), (2.855, -1.064, 0.5892), (2.861, -1.109, 0.5636), (2.866, -1.154, 0.5371), (2.872, -1.199, 0.5094), (2.877, -1.238, 0.4721), (2.882, -1.276, 0.4338), (2.886, -1.314, 0.3945), (2.89, -1.34, 0.3427), (2.893, -1.364, 0.2896), (2.895, -1.385, 0.2358), (2.896, -1.389, 0.1803), (2.896, -1.39, 0.1246), (2.896, -1.39, 0.0689), (2.895, -1.38, 0.01993), (2.893, -1.368, -0.02815), (2.892, -1.356, -0.0761), (2.89, -1.34, -0.1193), (2.888, -1.323, -0.1617), (2.885, -1.306, -0.204), (2.883, -1.288, -0.2436), (2.881, -1.269, -0.2826), (2.878, -1.25, -0.3215), (2.876, -1.231, -0.3588), (2.874, -1.212, -0.3956), (2.871, -1.192, -0.4323), (2.869, -1.174, -0.4681), (2.866, -1.155, -0.5035), (2.864, -1.136, -0.5389), (2.862, -1.119, -0.5737), (2.86, -1.103, -0.6081), (2.858, -1.086, -0.6425), (2.856, -1.072, -0.6759), (2.854, -1.059, -0.7086), (2.853, -1.046, -0.7411), (2.852, -1.038, -0.7712), (2.851, -1.032, -0.7989), (2.85, -1.026, -0.8265), (2.85, -1.025, -0.8487), (2.851, -1.029, -0.8657), (2.851, -1.029, -0.8837), (2.851, -1.034, -0.8978), (2.853, -1.046, -0.9078), (2.854, -1.056, -0.9208), (2.856, -1.071, -0.9425), (2.859, -1.1, -0.9732), (2.863, -1.128, -1.004), (2.867, -1.157, -1.034), (2.87, -1.185, -1.065), (2.874, -1.214, -1.096), (2.877, -1.242, -1.126), (2.881, -1.271, -1.157), (2.859, 0.3783, 0.2891), (2.865, 0.336, 0.2908), (2.87, 0.2938, 0.2925), (2.875, 0.2516, 0.2942), (2.881, 0.2098, 0.2959), (2.886, 0.1685, 0.2975), (2.891, 0.1271, 0.2992), (2.896, 0.08579, 0.3019), (2.901, 0.04459, 0.3055), (2.907, 0.003393, 0.3092), (2.912, -0.03766, 0.3138), (2.917, -0.07857, 0.3195), (2.922, -0.1195, 0.3251), (2.927, -0.1602, 0.3316), (2.932, -0.2007, 0.3392), (2.937, -0.2411, 0.3467), (2.942, -0.2814, 0.3547), (2.947, -0.3213, 0.3636), (2.952, -0.3613, 0.3724), (2.957, -0.4011, 0.3814), (2.962, -0.4406, 0.3907), (2.967, -0.48, 0.3999), (2.972, -0.5194, 0.4089), (2.977, -0.5584, 0.4171), (2.982, -0.5974, 0.4253), (2.987, -0.6363, 0.4328), (2.992, -0.6749, 0.438), (2.997, -0.7135, 0.4432), (3.002, -0.7518, 0.4473), (3.006, -0.7894, 0.4467), (3.011, -0.827, 0.4463), (3.016, -0.8643, 0.4449), (3.02, -0.8999, 0.4363), (3.025, -0.9355, 0.4279), (3.029, -0.9708, 0.4189), (3.033, -1.002, 0.3999), (3.037, -1.034, 0.3813), (3.041, -1.065, 0.3626), (3.044, -1.09, 0.3372), (3.047, -1.116, 0.3121), (3.051, -1.142, 0.2874), (3.052, -1.155, 0.2561), (3.054, -1.169, 0.2251), (3.056, -1.184, 0.1945), (3.056, -1.184, 0.1593), (3.056, -1.184, 0.124), (3.056, -1.185, 0.08869), (3.055, -1.176, 0.05221), (3.054, -1.167, 0.01558), (3.053, -1.158, -0.02111), (3.051, -1.144, -0.05758), (3.049, -1.13, -0.09404), (3.047, -1.116, -0.1305), (3.045, -1.099, -0.1666), (3.043, -1.081, -0.2027), (3.041, -1.064, -0.2387), (3.038, -1.045, -0.2747), (3.036, -1.026, -0.3105), (3.034, -1.008, -0.3464), (3.031, -0.9885, -0.3827), (3.029, -0.9694, -0.4191), (3.027, -0.9503, -0.4554), (3.024, -0.9318, -0.4926), (3.022, -0.9138, -0.5302), (3.02, -0.8957, -0.5677), (3.018, -0.8793, -0.6067), (3.016, -0.8639, -0.6465), (3.014, -0.8486, -0.6863), (3.012, -0.8369, -0.7284), (3.011, -0.8283, -0.7722), (3.01, -0.82, -0.8161), (3.01, -0.8196, -0.8617), (3.011, -0.8277, -0.9087), (3.012, -0.837, -0.9554), (3.015, -0.8568, -0.9973), (3.019, -0.8891, -1.033), (3.023, -0.9224, -1.068), (3.027, -0.9542, -1.101), (3.031, -0.9827, -1.131), (3.034, -1.011, -1.162), (3.038, -1.04, -1.193), (3.041, -1.068, -1.223), (3.045, -1.097, -1.254), (3.049, -1.125, -1.285), (3.052, -1.154, -1.315), (2.869, -1.177, -1.315), (2.866, -1.148, -1.285), (2.862, -1.12, -1.254), (2.858, -1.091, -1.223), (2.855, -1.063, -1.193), (2.851, -1.034, -1.162), (2.848, -1.006, -1.131), (2.844, -0.9772, -1.101), (2.84, -0.9454, -1.068), (2.836, -0.9121, -1.033), (2.832, -0.8798, -0.9973), (2.829, -0.86, -0.9554), (2.828, -0.8507, -0.9087), (2.827, -0.8427, -0.8617), (2.827, -0.8431, -0.8161), (2.828, -0.8513, -0.7722), (2.829, -0.8599, -0.7284), (2.831, -0.8716, -0.6863), (2.833, -0.8869, -0.6465), (2.835, -0.9023, -0.6067), (2.837, -0.9187, -0.5677), (2.839, -0.9368, -0.5302), (2.841, -0.9549, -0.4926), (2.844, -0.9733, -0.4554), (2.846, -0.9924, -0.4191), (2.848, -1.011, -0.3827), (2.851, -1.031, -0.3464), (2.853, -1.049, -0.3105), (2.856, -1.068, -0.2747), (2.858, -1.087, -0.2387), (2.86, -1.104, -0.2027), (2.862, -1.122, -0.1666), (2.864, -1.139, -0.1305), (2.866, -1.153, -0.09403), (2.868, -1.167, -0.05758), (2.87, -1.181, -0.02111), (2.871, -1.19, 0.01558), (2.872, -1.2, 0.05221), (2.873, -1.208, 0.08869), (2.873, -1.207, 0.124), (2.873, -1.207, 0.1593), (2.873, -1.207, 0.1945), (2.871, -1.192, 0.2251), (2.869, -1.178, 0.2561), (2.868, -1.165, 0.2874), (2.864, -1.139, 0.3121), (2.861, -1.113, 0.3372), (2.858, -1.088, 0.3626), (2.854, -1.057, 0.3813), (2.85, -1.025, 0.3999), (2.846, -0.9938, 0.4189), (2.842, -0.9585, 0.4279), (2.837, -0.9229, 0.4363), (2.833, -0.8873, 0.4449), (2.828, -0.85, 0.4463), (2.823, -0.8124, 0.4467), (2.819, -0.7748, 0.4473), (2.814, -0.7365, 0.4432), (2.809, -0.6979, 0.438), (2.804, -0.6594, 0.4328), (2.799, -0.6204, 0.4253), (2.794, -0.5814, 0.4171), (2.789, -0.5424, 0.4089), (2.784, -0.503, 0.3999), (2.779, -0.4636, 0.3907), (2.774, -0.4241, 0.3814), (2.769, -0.3843, 0.3724), (2.764, -0.3444, 0.3636), (2.759, -0.3044, 0.3547), (2.754, -0.2641, 0.3467), (2.749, -0.2237, 0.3392), (2.744, -0.1832, 0.3316), (2.739, -0.1425, 0.3251), (2.734, -0.1016, 0.3195), (2.729, -0.06068, 0.3138), (2.724, -0.01963, 0.3092), (2.718, 0.02157, 0.3055), (2.713, 0.06277, 0.3019), (2.708, 0.1041, 0.2992), (2.703, 0.1454, 0.2975), (2.698, 0.1868, 0.2959), (2.692, 0.2286, 0.2942), (2.687, 0.2708, 0.2925), (2.682, 0.313, 0.2908), (2.676, 0.3552, 0.2891)], [], [(4, 173, 1, 0), (0, 1, 3, 2), (3, 1, 173, 259), (259, 173, 172, 260), (260, 172, 171, 261), (261, 171, 170, 262), (262, 170, 169, 263), (263, 169, 168, 264), (264, 168, 167, 265), (265, 167, 166, 266), (266, 166, 165, 267), (267, 165, 164, 268), (268, 164, 163, 269), (269, 163, 162, 270), (270, 162, 161, 271), (271, 161, 160, 272), (272, 160, 159, 273), (273, 159, 158, 274), (274, 158, 157, 275), (275, 157, 156, 276), (276, 156, 155, 277), (277, 155, 154, 278), (278, 154, 153, 279), (279, 153, 152, 280), (280, 152, 151, 281), (281, 151, 150, 282), (282, 150, 149, 283), (283, 149, 148, 284), (284, 148, 147, 285), (285, 147, 146, 286), (286, 146, 145, 287), (287, 145, 144, 288), (288, 144, 143, 289), (289, 143, 142, 290), (290, 142, 141, 291), (291, 141, 140, 292), (292, 140, 139, 293), (293, 139, 138, 294), (294, 138, 137, 295), (295, 137, 136, 296), (296, 136, 135, 297), (297, 135, 134, 298), (298, 134, 133, 299), (299, 133, 132, 300), (300, 132, 131, 301), (301, 131, 130, 302), (302, 130, 129, 303), (303, 129, 128, 304), (304, 128, 127, 305), (305, 127, 126, 306), (306, 126, 125, 307), (307, 125, 124, 308), (308, 124, 123, 309), (309, 123, 122, 310), (310, 122, 121, 311), (311, 121, 120, 312), (312, 120, 119, 313), (313, 119, 118, 314), (314, 118, 117, 315), (315, 117, 116, 316), (316, 116, 115, 317), (317, 115, 114, 318), (318, 114, 113, 319), (319, 113, 112, 320), (320, 112, 111, 321), (321, 111, 110, 322), (322, 110, 109, 323), (323, 109, 108, 324), (324, 108, 107, 325), (325, 107, 106, 326), (326, 106, 105, 327), (327, 105, 104, 328), (328, 104, 103, 329), (329, 103, 102, 330), (330, 102, 101, 331), (331, 101, 100, 332), (332, 100, 99, 333), (333, 99, 98, 334), (334, 98, 97, 335), (335, 97, 96, 336), (336, 96, 95, 337), (337, 95, 94, 338), (338, 94, 93, 339), (339, 93, 92, 340), (340, 92, 91, 341), (341, 91, 90, 342), (342, 90, 89, 343), (0, 2, 258, 4), (4, 258, 257, 5), (5, 257, 256, 6), (6, 256, 255, 7), (7, 255, 254, 8), (8, 254, 253, 9), (9, 253, 252, 10), (10, 252, 251, 11), (11, 251, 250, 12), (12, 250, 249, 13), (13, 249, 248, 14), (14, 248, 247, 15), (15, 247, 246, 16), (16, 246, 245, 17), (17, 245, 244, 18), (18, 244, 243, 19), (19, 243, 242, 20), (20, 242, 241, 21), (21, 241, 240, 22), (22, 240, 239, 23), (23, 239, 238, 24), (24, 238, 237, 25), (25, 237, 236, 26), (26, 236, 235, 27), (27, 235, 234, 28), (28, 234, 233, 29), (29, 233, 232, 30), (30, 232, 231, 31), (31, 231, 230, 32), (32, 230, 229, 33), (33, 229, 228, 34), (34, 228, 227, 35), (35, 227, 226, 36), (36, 226, 225, 37), (37, 225, 224, 38), (38, 224, 223, 39), (39, 223, 222, 40), (40, 222, 221, 41), (41, 221, 220, 42), (42, 220, 219, 43), (43, 219, 218, 44), (44, 218, 217, 45), (45, 217, 216, 46), (46, 216, 215, 47), (47, 215, 214, 48), (48, 214, 213, 49), (49, 213, 212, 50), (50, 212, 211, 51), (51, 211, 210, 52), (52, 210, 209, 53), (53, 209, 208, 54), (54, 208, 207, 55), (55, 207, 206, 56), (56, 206, 205, 57), (57, 205, 204, 58), (58, 204, 203, 59), (59, 203, 202, 60), (60, 202, 201, 61), (61, 201, 200, 62), (62, 200, 199, 63), (63, 199, 198, 64), (64, 198, 197, 65), (65, 197, 196, 66), (66, 196, 195, 67), (67, 195, 194, 68), (68, 194, 193, 69), (69, 193, 192, 70), (70, 192, 191, 71), (71, 191, 190, 72), (72, 190, 189, 73), (73, 189, 188, 74), (74, 188, 187, 75), (75, 187, 186, 76), (76, 186, 185, 77), (77, 185, 184, 78), (78, 184, 183, 79), (79, 183, 182, 80), (80, 182, 181, 81), (81, 181, 180, 82), (82, 180, 179, 83), (83, 179, 178, 84), (84, 178, 177, 85), (85, 177, 176, 86), (86, 176, 175, 87), (2, 3, 259, 258), (258, 259, 260, 257), (257, 260, 261, 256), (256, 261, 262, 255), (255, 262, 263, 254), (254, 263, 264, 253), (253, 264, 265, 252), (252, 265, 266, 251), (251, 266, 267, 250), (250, 267, 268, 249), (249, 268, 269, 248), (248, 269, 270, 247), (247, 270, 271, 246), (246, 271, 272, 245), (245, 272, 273, 244), (244, 273, 274, 243), (243, 274, 275, 242), (242, 275, 276, 241), (241, 276, 277, 240), (240, 277, 278, 239), (239, 278, 279, 238), (238, 279, 280, 237), (237, 280, 281, 236), (236, 281, 282, 235), (235, 282, 283, 234), (234, 283, 284, 233), (233, 284, 285, 232), (232, 285, 286, 231), (231, 286, 287, 230), (230, 287, 288, 229), (229, 288, 289, 228), (228, 289, 290, 227), (227, 290, 291, 226), (226, 291, 292, 225), (225, 292, 293, 224), (224, 293, 294, 223), (223, 294, 295, 222), (222, 295, 296, 221), (221, 296, 297, 220), (220, 297, 298, 219), (219, 298, 299, 218), (218, 299, 300, 217), (217, 300, 301, 216), (216, 301, 302, 215), (215, 302, 303, 214), (214, 303, 304, 213), (213, 304, 305, 212), (212, 305, 306, 211), (211, 306, 307, 210), (210, 307, 308, 209), (209, 308, 309, 208), (208, 309, 310, 207), (207, 310, 311, 206), (206, 311, 312, 205), (205, 312, 313, 204), (204, 313, 314, 203), (203, 314, 315, 202), (202, 315, 316, 201), (201, 316, 317, 200), (200, 317, 318, 199), (199, 318, 319, 198), (198, 319, 320, 197), (197, 320, 321, 196), (196, 321, 322, 195), (195, 322, 323, 194), (194, 323, 324, 193), (193, 324, 325, 192), (192, 325, 326, 191), (191, 326, 327, 190), (190, 327, 328, 189), (189, 328, 329, 188), (188, 329, 330, 187), (187, 330, 331, 186), (186, 331, 332, 185), (185, 332, 333, 184), (184, 333, 334, 183), (183, 334, 335, 182), (182, 335, 336, 181), (181, 336, 337, 180), (180, 337, 338, 179), (179, 338, 339, 178), (178, 339, 340, 177), (177, 340, 341, 176), (176, 341, 342, 175), (175, 342, 343, 174), (88, 89, 90, 87), (87, 90, 91, 86), (86, 91, 92, 85), (85, 92, 93, 84), (84, 93, 94, 83), (83, 94, 95, 82), (82, 95, 96, 81), (81, 96, 97, 80), (80, 97, 98, 79), (79, 98, 99, 78), (78, 99, 100, 77), (77, 100, 101, 76), (76, 101, 102, 75), (75, 102, 103, 74), (74, 103, 104, 73), (73, 104, 105, 72), (72, 105, 106, 71), (71, 106, 107, 70), (70, 107, 108, 69), (69, 108, 109, 68), (68, 109, 110, 67), (67, 110, 111, 66), (66, 111, 112, 65), (65, 112, 113, 64), (64, 113, 114, 63), (63, 114, 115, 62), (62, 115, 116, 61), (61, 116, 117, 60), (60, 117, 118, 59), (59, 118, 119, 58), (58, 119, 120, 57), (57, 120, 121, 56), (56, 121, 122, 55), (55, 122, 123, 54), (54, 123, 124, 53), (53, 124, 125, 52), (52, 125, 126, 51), (51, 126, 127, 50), (50, 127, 128, 49), (49, 128, 129, 48), (48, 129, 130, 47), (47, 130, 131, 46), (46, 131, 132, 45), (45, 132, 133, 44), (44, 133, 134, 43), (43, 134, 135, 42), (42, 135, 136, 41), (41, 136, 137, 40), (40, 137, 138, 39), (39, 138, 139, 38), (38, 139, 140, 37), (37, 140, 141, 36), (36, 141, 142, 35), (35, 142, 143, 34), (34, 143, 144, 33), (33, 144, 145, 32), (32, 145, 146, 31), (31, 146, 147, 30), (30, 147, 148, 29), (29, 148, 149, 28), (28, 149, 150, 27), (27, 150, 151, 26), (26, 151, 152, 25), (25, 152, 153, 24), (24, 153, 154, 23), (23, 154, 155, 22), (22, 155, 156, 21), (21, 156, 157, 20), (20, 157, 158, 19), (19, 158, 159, 18), (18, 159, 160, 17), (17, 160, 161, 16), (16, 161, 162, 15), (15, 162, 163, 14), (14, 163, 164, 13), (13, 164, 165, 12), (12, 165, 166, 11), (11, 166, 167, 10), (10, 167, 168, 9), (9, 168, 169, 8), (8, 169, 170, 7), (7, 170, 171, 6), (6, 171, 172, 5), (5, 172, 173, 4)])
me_cube.polygons.foreach_set('use_smooth', [True] * 340)
_uv = me_cube.uv_layers.new(name='UVMap')
_uv.uv.foreach_set('vector', [0.0, 0.8951, 0.0517, 0.8951, 0.0517, 0.9041, 0.0, 0.9041, 0.1024, 0.8196, 0.1024, 0.8722, 0.0517, 0.8722, 0.0517, 0.8196, 0.4224, 0.8196, 0.3709, 0.8154, 0.3686, 0.8037, 0.4201, 0.8079, 0.4201, 0.8079, 0.3686, 0.8037, 0.3663, 0.792, 0.4178, 0.7962, 0.4178, 0.7962, 0.3663, 0.792, 0.3639, 0.7802, 0.4155, 0.7844, 0.4155, 0.7844, 0.3639, 0.7802, 0.3616, 0.7685, 0.4132, 0.7727, 0.4132, 0.7727, 0.3616, 0.7685, 0.3593, 0.7568, 0.4108, 0.761, 0.4108, 0.761, 0.3593, 0.7568, 0.357, 0.745, 0.4085, 0.7492, 0.4085, 0.7492, 0.357, 0.745, 0.3547, 0.7333, 0.4062, 0.7375, 0.4062, 0.7375, 0.3547, 0.7333, 0.3523, 0.7216, 0.4039, 0.7258, 0.4039, 0.7258, 0.3523, 0.7216, 0.35, 0.7143, 0.4016, 0.7129, 0.4016, 0.7129, 0.35, 0.7143, 0.3485, 0.71, 0.3991, 0.6993, 0.3991, 0.6993, 0.3485, 0.71, 0.3483, 0.7054, 0.3963, 0.6858, 0.3963, 0.6858, 0.3483, 0.7054, 0.3459, 0.7018, 0.3899, 0.6743, 0.3899, 0.6743, 0.3459, 0.7018, 0.3418, 0.6989, 0.3808, 0.6644, 0.3808, 0.6644, 0.3418, 0.6989, 0.3385, 0.6952, 0.3714, 0.6547, 0.3714, 0.6547, 0.3385, 0.6952, 0.3333, 0.6917, 0.3609, 0.6473, 0.3609, 0.6473, 0.3333, 0.6917, 0.3259, 0.6887, 0.3496, 0.6419, 0.3496, 0.6419, 0.3259, 0.6887, 0.3187, 0.6854, 0.3381, 0.6367, 0.3381, 0.6367, 0.3187, 0.6854, 0.3105, 0.6824, 0.3266, 0.6325, 0.3266, 0.6325, 0.3105, 0.6824, 0.3009, 0.68, 0.315, 0.6294, 0.315, 0.6294, 0.3009, 0.68, 0.2914, 0.6776, 0.3034, 0.6264, 0.3034, 0.6264, 0.2914, 0.6776, 0.2814, 0.6753, 0.2918, 0.6238, 0.2918, 0.6238, 0.2814, 0.6753, 0.2709, 0.6735, 0.2803, 0.6218, 0.2803, 0.6218, 0.2709, 0.6735, 0.2603, 0.6717, 0.2687, 0.6198, 0.2687, 0.6198, 0.2603, 0.6717, 0.2495, 0.67, 0.2572, 0.618, 0.2572, 0.618, 0.2495, 0.67, 0.2384, 0.6685, 0.2458, 0.6164, 0.2458, 0.6164, 0.2384, 0.6685, 0.2272, 0.6669, 0.2344, 0.6149, 0.2344, 0.6149, 0.2272, 0.6669, 0.216, 0.6654, 0.223, 0.6133, 0.223, 0.6133, 0.216, 0.6654, 0.2044, 0.6639, 0.2117, 0.6118, 0.2117, 0.6118, 0.2044, 0.6639, 0.1928, 0.6623, 0.2004, 0.6103, 0.2004, 0.6103, 0.1928, 0.6623, 0.1812, 0.6606, 0.1891, 0.6087, 0.1891, 0.6087, 0.1812, 0.6606, 0.1692, 0.6586, 0.178, 0.6068, 0.178, 0.6068, 0.1692, 0.6586, 0.1572, 0.6565, 0.167, 0.6049, 0.167, 0.6049, 0.1572, 0.6565, 0.1452, 0.6543, 0.1559, 0.6028, 0.1559, 0.6028, 0.1452, 0.6543, 0.1328, 0.6512, 0.1452, 0.6002, 0.1452, 0.6002, 0.1328, 0.6512, 0.1203, 0.6481, 0.1345, 0.5976, 0.1345, 0.5976, 0.1203, 0.6481, 0.1079, 0.6447, 0.124, 0.5947, 0.124, 0.5947, 0.1079, 0.6447, 0.09492, 0.6396, 0.1141, 0.5908, 0.1141, 0.5908, 0.09492, 0.6396, 0.08203, 0.6343, 0.1042, 0.5869, 0.1042, 0.5869, 0.08203, 0.6343, 0.0692, 0.6286, 0.09454, 0.5828, 0.09454, 0.5828, 0.0692, 0.6286, 0.05641, 0.6195, 0.08657, 0.5768, 0.08657, 0.5768, 0.05641, 0.6195, 0.04389, 0.61, 0.07851, 0.5709, 0.07851, 0.5709, 0.04389, 0.61, 0.03187, 0.5999, 0.07056, 0.565, 0.07056, 0.565, 0.03187, 0.5999, 0.02312, 0.5859, 0.06598, 0.5565, 0.06598, 0.5565, 0.02312, 0.5859, 0.01492, 0.5715, 0.06121, 0.5481, 0.06121, 0.5481, 0.01492, 0.5715, 0.007365, 0.5569, 0.05627, 0.5398, 0.05627, 0.5398, 0.007365, 0.5569, 0.004528, 0.5417, 0.05486, 0.5296, 0.05486, 0.5296, 0.004528, 0.5417, 0.002071, 0.5264, 0.05334, 0.5195, 0.05334, 0.5195, 0.002071, 0.5264, 0.0, 0.511, 0.05168, 0.5094, 0.05168, 0.5094, 0.0, 0.511, 0.0009497, 0.496, 0.05257, 0.499, 0.05257, 0.499, 0.0009497, 0.496, 0.002297, 0.4811, 0.05349, 0.4885, 0.05349, 0.4885, 0.002297, 0.4811, 0.003925, 0.4662, 0.05431, 0.4781, 0.05431, 0.4781, 0.003925, 0.4662, 0.008823, 0.4522, 0.05804, 0.4683, 0.05804, 0.4683, 0.008823, 0.4522, 0.01428, 0.4383, 0.06198, 0.4586, 0.06198, 0.4586, 0.01428, 0.4383, 0.02, 0.4245, 0.06584, 0.4488, 0.06584, 0.4488, 0.02, 0.4245, 0.02747, 0.4126, 0.07164, 0.4399, 0.07164, 0.4399, 0.02747, 0.4126, 0.03533, 0.4009, 0.07772, 0.431, 0.07772, 0.431, 0.03533, 0.4009, 0.04331, 0.3894, 0.08376, 0.4221, 0.08376, 0.4221, 0.04331, 0.3894, 0.0519, 0.3795, 0.091, 0.4139, 0.091, 0.4139, 0.0519, 0.3795, 0.06065, 0.3699, 0.09852, 0.4057, 0.09852, 0.4057, 0.06065, 0.3699, 0.06943, 0.3604, 0.106, 0.3975, 0.106, 0.3975, 0.06943, 0.3604, 0.07826, 0.3518, 0.1141, 0.3897, 0.1141, 0.3897, 0.07826, 0.3518, 0.08711, 0.3435, 0.1224, 0.3819, 0.1224, 0.3819, 0.08711, 0.3435, 0.09596, 0.3352, 0.1307, 0.3741, 0.1307, 0.3741, 0.09596, 0.3352, 0.1047, 0.3273, 0.1392, 0.3664, 0.1392, 0.3664, 0.1047, 0.3273, 0.1133, 0.3196, 0.1478, 0.3587, 0.1478, 0.3587, 0.1133, 0.3196, 0.1219, 0.3118, 0.1564, 0.351, 0.1564, 0.351, 0.1219, 0.3118, 0.1303, 0.3042, 0.165, 0.3432, 0.165, 0.3432, 0.1303, 0.3042, 0.1386, 0.2966, 0.1735, 0.3353, 0.1735, 0.3353, 0.1386, 0.2966, 0.1469, 0.2889, 0.1821, 0.3274, 0.1821, 0.3274, 0.1469, 0.2889, 0.155, 0.2812, 0.1906, 0.3194, 0.1906, 0.3194, 0.155, 0.2812, 0.1628, 0.2735, 0.1989, 0.3111, 0.1989, 0.3111, 0.1628, 0.2735, 0.1707, 0.2658, 0.2073, 0.3029, 0.2073, 0.3029, 0.1707, 0.2658, 0.1784, 0.2579, 0.2154, 0.2945, 0.2154, 0.2945, 0.1784, 0.2579, 0.1858, 0.2498, 0.2235, 0.2859, 0.2235, 0.2859, 0.1858, 0.2498, 0.1932, 0.2418, 0.2315, 0.2772, 0.2315, 0.2772, 0.1932, 0.2418, 0.2004, 0.2337, 0.2393, 0.2684, 0.2393, 0.2684, 0.2004, 0.2337, 0.2074, 0.2254, 0.2468, 0.2594, 0.2468, 0.2594, 0.2074, 0.2254, 0.2144, 0.217, 0.2544, 0.2503, 0.2544, 0.2503, 0.2144, 0.217, 0.2212, 0.2086, 0.2618, 0.2411, 0.2618, 0.2411, 0.2212, 0.2086, 0.2278, 0.1999, 0.269, 0.2317, 0.269, 0.2317, 0.2278, 0.1999, 0.2344, 0.1913, 0.2762, 0.2223, 0.2762, 0.2223, 0.2344, 0.1913, 0.2413, 0.1823, 0.2834, 0.2128, 0.2834, 0.2128, 0.2413, 0.1823, 0.2486, 0.1727, 0.2907, 0.2032, 0.2907, 0.2032, 0.2486, 0.1727, 0.256, 0.1631, 0.298, 0.1936, 0.298, 0.1936, 0.256, 0.1631, 0.2633, 0.1535, 0.3054, 0.184, 0.7934, 0.004197, 0.8449, 0.0, 0.8426, 0.01173, 0.791, 0.01593, 0.791, 0.01593, 0.8426, 0.01173, 0.8402, 0.02347, 0.7887, 0.02767, 0.7887, 0.02767, 0.8402, 0.02347, 0.8379, 0.0352, 0.7864, 0.0394, 0.7864, 0.0394, 0.8379, 0.0352, 0.8356, 0.04694, 0.7841, 0.05114, 0.7841, 0.05114, 0.8356, 0.04694, 0.8333, 0.05867, 0.7817, 0.06287, 0.7817, 0.06287, 0.8333, 0.05867, 0.831, 0.07041, 0.7794, 0.0746, 0.7794, 0.0746, 0.831, 0.07041, 0.8286, 0.08214, 0.7771, 0.08634, 0.7771, 0.08634, 0.8286, 0.08214, 0.8263, 0.09388, 0.7748, 0.09807, 0.7748, 0.09807, 0.8263, 0.09388, 0.8241, 0.1067, 0.7724, 0.1053, 0.7724, 0.1053, 0.8241, 0.1067, 0.8216, 0.1203, 0.771, 0.1097, 0.771, 0.1097, 0.8216, 0.1203, 0.8187, 0.1338, 0.7707, 0.1142, 0.7707, 0.1142, 0.8187, 0.1338, 0.8124, 0.1453, 0.7683, 0.1178, 0.7683, 0.1178, 0.8124, 0.1453, 0.8032, 0.1552, 0.7642, 0.1207, 0.7642, 0.1207, 0.8032, 0.1552, 0.7938, 0.1649, 0.7609, 0.1244, 0.7609, 0.1244, 0.7938, 0.1649, 0.7834, 0.1724, 0.7558, 0.1279, 0.7558, 0.1279, 0.7834, 0.1724, 0.772, 0.1777, 0.7484, 0.131, 0.7484, 0.131, 0.772, 0.1777, 0.7606, 0.183, 0.7411, 0.1343, 0.7411, 0.1343, 0.7606, 0.183, 0.7491, 0.1872, 0.7329, 0.1372, 0.7329, 0.1372, 0.7491, 0.1872, 0.7375, 0.1902, 0.7234, 0.1396, 0.7234, 0.1396, 0.7375, 0.1902, 0.7259, 0.1932, 0.7138, 0.1421, 0.7138, 0.1421, 0.7259, 0.1932, 0.7143, 0.1958, 0.7039, 0.1443, 0.7039, 0.1443, 0.7143, 0.1958, 0.7027, 0.1978, 0.6933, 0.1461, 0.6933, 0.1461, 0.7027, 0.1978, 0.6912, 0.1998, 0.6827, 0.1479, 0.6827, 0.1479, 0.6912, 0.1998, 0.6797, 0.2016, 0.672, 0.1497, 0.672, 0.1497, 0.6797, 0.2016, 0.6682, 0.2032, 0.6608, 0.1512, 0.6608, 0.1512, 0.6682, 0.2032, 0.6568, 0.2047, 0.6497, 0.1527, 0.6497, 0.1527, 0.6568, 0.2047, 0.6454, 0.2063, 0.6384, 0.1542, 0.6384, 0.1542, 0.6454, 0.2063, 0.6341, 0.2078, 0.6269, 0.1558, 0.6269, 0.1558, 0.6341, 0.2078, 0.6228, 0.2093, 0.6153, 0.1573, 0.6153, 0.1573, 0.6228, 0.2093, 0.6116, 0.2109, 0.6036, 0.159, 0.6036, 0.159, 0.6116, 0.2109, 0.6005, 0.2128, 0.5916, 0.161, 0.5916, 0.161, 0.6005, 0.2128, 0.5894, 0.2147, 0.5797, 0.1631, 0.5797, 0.1631, 0.5894, 0.2147, 0.5784, 0.2168, 0.5676, 0.1654, 0.5676, 0.1654, 0.5784, 0.2168, 0.5677, 0.2194, 0.5552, 0.1684, 0.5552, 0.1684, 0.5677, 0.2194, 0.557, 0.2221, 0.5428, 0.1715, 0.5428, 0.1715, 0.557, 0.2221, 0.5464, 0.2249, 0.5303, 0.175, 0.5303, 0.175, 0.5464, 0.2249, 0.5366, 0.2289, 0.5174, 0.1801, 0.5174, 0.1801, 0.5366, 0.2289, 0.5267, 0.2328, 0.5045, 0.1853, 0.5045, 0.1853, 0.5267, 0.2328, 0.517, 0.2369, 0.4916, 0.1911, 0.4916, 0.1911, 0.517, 0.2369, 0.509, 0.2429, 0.4789, 0.2002, 0.4789, 0.2002, 0.509, 0.2429, 0.501, 0.2487, 0.4663, 0.2097, 0.4663, 0.2097, 0.501, 0.2487, 0.493, 0.2546, 0.4543, 0.2197, 0.4543, 0.2197, 0.493, 0.2546, 0.4884, 0.2631, 0.4456, 0.2337, 0.4456, 0.2337, 0.4884, 0.2631, 0.4837, 0.2715, 0.4374, 0.2481, 0.4374, 0.2481, 0.4837, 0.2715, 0.4787, 0.2798, 0.4298, 0.2628, 0.4298, 0.2628, 0.4787, 0.2798, 0.4773, 0.29, 0.427, 0.278, 0.427, 0.278, 0.4773, 0.29, 0.4758, 0.3001, 0.4245, 0.2933, 0.4245, 0.2933, 0.4758, 0.3001, 0.4741, 0.3102, 0.4224, 0.3086, 0.4224, 0.3086, 0.4741, 0.3102, 0.475, 0.3207, 0.4234, 0.3236, 0.4234, 0.3236, 0.475, 0.3207, 0.4759, 0.3311, 0.4247, 0.3385, 0.4247, 0.3385, 0.4759, 0.3311, 0.4768, 0.3416, 0.4264, 0.3534, 0.4264, 0.3534, 0.4768, 0.3416, 0.4805, 0.3513, 0.4313, 0.3674, 0.4313, 0.3674, 0.4805, 0.3513, 0.4844, 0.361, 0.4367, 0.3813, 0.4367, 0.3813, 0.4844, 0.361, 0.4883, 0.3708, 0.4424, 0.3951, 0.4424, 0.3951, 0.4883, 0.3708, 0.4941, 0.3798, 0.4499, 0.4071, 0.4499, 0.4071, 0.4941, 0.3798, 0.5002, 0.3886, 0.4578, 0.4187, 0.4578, 0.4187, 0.5002, 0.3886, 0.5062, 0.3975, 0.4658, 0.4302, 0.4658, 0.4302, 0.5062, 0.3975, 0.5134, 0.4058, 0.4743, 0.4402, 0.4743, 0.4402, 0.5134, 0.4058, 0.521, 0.4139, 0.4831, 0.4497, 0.4831, 0.4497, 0.521, 0.4139, 0.5285, 0.4221, 0.4919, 0.4592, 0.4919, 0.4592, 0.5285, 0.4221, 0.5366, 0.43, 0.5007, 0.4678, 0.5007, 0.4678, 0.5366, 0.43, 0.5449, 0.4377, 0.5096, 0.4761, 0.5096, 0.4761, 0.5449, 0.4377, 0.5531, 0.4455, 0.5184, 0.4844, 0.5184, 0.4844, 0.5531, 0.4455, 0.5616, 0.4532, 0.5271, 0.4923, 0.5271, 0.4923, 0.5616, 0.4532, 0.5702, 0.4609, 0.5357, 0.5001, 0.5357, 0.5001, 0.5702, 0.4609, 0.5788, 0.4686, 0.5444, 0.5078, 0.5444, 0.5078, 0.5788, 0.4686, 0.5874, 0.4764, 0.5528, 0.5155, 0.5528, 0.5155, 0.5874, 0.4764, 0.596, 0.4843, 0.5611, 0.5231, 0.5611, 0.5231, 0.596, 0.4843, 0.6046, 0.4922, 0.5694, 0.5307, 0.5694, 0.5307, 0.6046, 0.4922, 0.613, 0.5003, 0.5774, 0.5384, 0.5774, 0.5384, 0.613, 0.5003, 0.6214, 0.5085, 0.5853, 0.5461, 0.5853, 0.5461, 0.6214, 0.5085, 0.6297, 0.5167, 0.5932, 0.5539, 0.5932, 0.5539, 0.6297, 0.5167, 0.6379, 0.5252, 0.6008, 0.5618, 0.6008, 0.5618, 0.6379, 0.5252, 0.6459, 0.5338, 0.6082, 0.5698, 0.6082, 0.5698, 0.6459, 0.5338, 0.6539, 0.5424, 0.6157, 0.5778, 0.6157, 0.5778, 0.6539, 0.5424, 0.6617, 0.5512, 0.6229, 0.586, 0.6229, 0.586, 0.6617, 0.5512, 0.6693, 0.5603, 0.6299, 0.5943, 0.6299, 0.5943, 0.6693, 0.5603, 0.6769, 0.5693, 0.6369, 0.6026, 0.6369, 0.6026, 0.6769, 0.5693, 0.6843, 0.5785, 0.6437, 0.6111, 0.6437, 0.6111, 0.6843, 0.5785, 0.6915, 0.5879, 0.6503, 0.6197, 0.6503, 0.6197, 0.6915, 0.5879, 0.6986, 0.5973, 0.6569, 0.6283, 0.6569, 0.6283, 0.6986, 0.5973, 0.7058, 0.6068, 0.6638, 0.6373, 0.6638, 0.6373, 0.7058, 0.6068, 0.7132, 0.6164, 0.6711, 0.6469, 0.6711, 0.6469, 0.7132, 0.6164, 0.7205, 0.626, 0.6784, 0.6565, 0.8966, 0.7757, 0.8449, 0.7757, 0.8449, 0.7666, 0.8966, 0.7666, 0.8966, 0.7666, 0.8449, 0.7666, 0.8449, 0.7574, 0.8966, 0.7574, 0.8966, 0.7574, 0.8449, 0.7574, 0.8449, 0.7483, 0.8966, 0.7483, 0.8966, 0.7483, 0.8449, 0.7483, 0.8449, 0.7392, 0.8966, 0.7392, 0.8966, 0.7392, 0.8449, 0.7392, 0.8449, 0.73, 0.8966, 0.73, 0.8966, 0.73, 0.8449, 0.73, 0.8449, 0.7209, 0.8966, 0.7209, 0.8966, 0.7209, 0.8449, 0.7209, 0.8449, 0.7117, 0.8966, 0.7117, 0.8966, 0.7117, 0.8449, 0.7117, 0.8449, 0.7026, 0.8966, 0.7026, 0.8966, 0.7026, 0.8449, 0.7026, 0.8449, 0.6924, 0.8966, 0.6924, 0.8966, 0.6924, 0.8449, 0.6924, 0.8449, 0.6818, 0.8966, 0.6818, 0.8966, 0.6818, 0.8449, 0.6818, 0.8449, 0.6714, 0.8966, 0.6714, 0.8966, 0.6256, 0.9483, 0.6256, 0.9483, 0.6355, 0.8966, 0.6355, 0.8966, 0.6355, 0.9483, 0.6355, 0.9483, 0.6475, 0.8966, 0.6475, 0.8966, 0.6475, 0.9483, 0.6475, 0.9483, 0.6597, 0.8966, 0.6597, 0.8966, 0.6597, 0.9483, 0.6597, 0.9483, 0.6722, 0.8966, 0.6722, 0.8966, 0.6722, 0.9483, 0.6722, 0.9483, 0.6848, 0.8966, 0.6848, 0.8966, 0.6848, 0.9483, 0.6848, 0.9483, 0.6975, 0.8966, 0.6975, 0.8966, 0.6975, 0.9483, 0.6975, 0.9483, 0.71, 0.8966, 0.71, 0.8966, 0.71, 0.9483, 0.71, 0.9483, 0.7221, 0.8966, 0.7221, 0.8966, 0.7221, 0.9483, 0.7221, 0.9483, 0.7342, 0.8966, 0.7342, 0.8966, 0.7342, 0.9483, 0.7342, 0.9483, 0.7462, 0.8966, 0.7462, 0.8966, 0.7462, 0.9483, 0.7462, 0.9483, 0.758, 0.8966, 0.758, 0.8966, 0.758, 0.9483, 0.758, 0.9483, 0.7697, 0.8966, 0.7697, 0.8966, 0.7697, 0.9483, 0.7697, 0.9483, 0.7814, 0.8966, 0.7814, 0.8966, 0.7814, 0.9483, 0.7814, 0.9483, 0.7929, 0.8966, 0.7929, 0.8966, 0.7929, 0.9483, 0.7929, 0.9483, 0.8044, 0.8966, 0.8044, 0.8966, 0.8044, 0.9483, 0.8044, 0.9483, 0.8158, 0.8966, 0.8158, 0.8966, 0.8158, 0.9483, 0.8158, 0.9483, 0.8272, 0.8966, 0.8272, 0.8966, 0.8272, 0.9483, 0.8272, 0.9483, 0.8385, 0.8966, 0.8385, 0.8966, 0.8385, 0.9483, 0.8385, 0.9483, 0.8499, 0.8966, 0.8499, 0.8966, 0.8499, 0.9483, 0.8499, 0.9483, 0.8611, 0.8966, 0.8611, 0.8966, 0.8611, 0.9483, 0.8611, 0.9483, 0.8724, 0.8966, 0.8724, 0.8966, 0.8724, 0.9483, 0.8724, 0.9483, 0.8837, 0.8966, 0.8837, 0.8966, 0.8837, 0.9483, 0.8837, 0.9483, 0.8948, 0.8966, 0.8948, 0.8966, 0.8948, 0.9483, 0.8948, 0.9483, 0.9059, 0.8966, 0.9059, 0.8966, 0.9059, 0.9483, 0.9059, 0.9483, 0.917, 0.8966, 0.917, 0.8966, 0.917, 0.9483, 0.917, 0.9483, 0.9278, 0.8966, 0.9278, 0.8966, 0.9278, 0.9483, 0.9278, 0.9483, 0.9386, 0.8966, 0.9386, 0.8966, 0.9386, 0.9483, 0.9386, 0.9483, 0.9492, 0.8966, 0.9492, 0.8966, 0.9492, 0.9483, 0.9492, 0.9483, 0.9588, 0.8966, 0.9588, 0.8966, 0.9588, 0.9483, 0.9588, 0.9483, 0.9685, 0.8966, 0.9685, 0.8966, 0.9685, 0.9483, 0.9685, 0.9483, 0.978, 0.8966, 0.978, 0.8966, 0.978, 0.9483, 0.978, 0.9483, 0.9852, 0.8966, 0.9852, 0.8966, 0.9852, 0.9483, 0.9852, 0.9483, 0.9925, 0.8966, 0.9925, 0.8966, 0.9925, 0.9483, 0.9925, 0.9483, 1.0, 0.8966, 1.0, 0.9483, 0.6256, 0.8966, 0.6256, 0.8966, 0.6174, 0.9483, 0.6174, 0.9483, 0.6174, 0.8966, 0.6174, 0.8966, 0.6093, 0.9483, 0.6093, 0.9483, 0.6093, 0.8966, 0.6093, 0.8966, 0.6013, 0.9483, 0.6013, 0.9483, 0.6013, 0.8966, 0.6013, 0.8966, 0.5917, 0.9483, 0.5917, 0.9483, 0.5917, 0.8966, 0.5917, 0.8966, 0.5821, 0.9483, 0.5821, 0.9483, 0.5821, 0.8966, 0.5821, 0.8966, 0.5725, 0.9483, 0.5725, 0.9483, 0.5725, 0.8966, 0.5725, 0.8966, 0.5621, 0.9483, 0.5621, 0.9483, 0.5621, 0.8966, 0.5621, 0.8966, 0.5517, 0.9483, 0.5517, 0.9483, 0.5517, 0.8966, 0.5517, 0.8966, 0.5413, 0.9483, 0.5413, 0.9483, 0.5413, 0.8966, 0.5413, 0.8966, 0.5306, 0.9483, 0.5306, 0.9483, 0.5306, 0.8966, 0.5306, 0.8966, 0.5198, 0.9483, 0.5198, 0.9483, 0.5198, 0.8966, 0.5198, 0.8966, 0.5091, 0.9483, 0.5091, 0.9483, 0.5091, 0.8966, 0.5091, 0.8966, 0.4983, 0.9483, 0.4983, 0.9483, 0.4983, 0.8966, 0.4983, 0.8966, 0.4875, 0.9483, 0.4875, 0.9483, 0.4875, 0.8966, 0.4875, 0.8966, 0.4766, 0.9483, 0.4766, 0.9483, 0.4766, 0.8966, 0.4766, 0.8966, 0.4658, 0.9483, 0.4658, 0.9483, 0.4658, 0.8966, 0.4658, 0.8966, 0.4549, 0.9483, 0.4549, 0.9483, 0.4549, 0.8966, 0.4549, 0.8966, 0.444, 0.9483, 0.444, 0.9483, 0.444, 0.8966, 0.444, 0.8966, 0.4331, 0.9483, 0.4331, 0.9483, 0.4331, 0.8966, 0.4331, 0.8966, 0.4222, 0.9483, 0.4222, 0.9483, 0.4222, 0.8966, 0.4222, 0.8966, 0.4112, 0.9483, 0.4112, 0.9483, 0.4112, 0.8966, 0.4112, 0.8966, 0.4001, 0.9483, 0.4001, 0.9483, 0.4001, 0.8966, 0.4001, 0.8966, 0.389, 0.9483, 0.389, 0.9483, 0.389, 0.8966, 0.389, 0.8966, 0.3779, 0.9483, 0.3779, 0.9483, 0.3779, 0.8966, 0.3779, 0.8966, 0.3667, 0.9483, 0.3667, 0.9483, 0.3667, 0.8966, 0.3667, 0.8966, 0.3554, 0.9483, 0.3554, 0.9483, 0.3554, 0.8966, 0.3554, 0.8966, 0.3441, 0.9483, 0.3441, 0.9483, 0.3441, 0.8966, 0.3441, 0.8966, 0.3327, 0.9483, 0.3327, 0.9483, 0.3327, 0.8966, 0.3327, 0.8966, 0.3212, 0.9483, 0.3212, 0.9483, 0.3212, 0.8966, 0.3212, 0.8966, 0.3097, 0.9483, 0.3097, 0.9483, 0.3097, 0.8966, 0.3097, 0.8966, 0.2982, 0.9483, 0.2982, 0.9483, 0.2982, 0.8966, 0.2982, 0.8966, 0.2865, 0.9483, 0.2865, 0.9483, 0.2865, 0.8966, 0.2865, 0.8966, 0.2749, 0.9483, 0.2749, 0.9483, 0.2749, 0.8966, 0.2749, 0.8966, 0.2632, 0.9483, 0.2632, 0.9483, 0.2632, 0.8966, 0.2632, 0.8966, 0.2515, 0.9483, 0.2515, 0.9483, 0.2515, 0.8966, 0.2515, 0.8966, 0.2397, 0.9483, 0.2397, 0.9483, 0.2397, 0.8966, 0.2397, 0.8966, 0.2279, 0.9483, 0.2279, 0.9483, 0.2279, 0.8966, 0.2279, 0.8966, 0.2159, 0.9483, 0.2159, 0.9483, 0.2159, 0.8966, 0.2159, 0.8966, 0.2039, 0.9483, 0.2039, 0.9483, 0.2039, 0.8966, 0.2039, 0.8966, 0.1919, 0.9483, 0.1919, 0.8449, 0.1922, 0.8966, 0.1922, 0.8966, 0.2042, 0.8449, 0.2042, 0.8449, 0.2042, 0.8966, 0.2042, 0.8966, 0.2162, 0.8449, 0.2162, 0.8449, 0.2162, 0.8966, 0.2162, 0.8966, 0.2282, 0.8449, 0.2282, 0.8449, 0.2282, 0.8966, 0.2282, 0.8966, 0.2396, 0.8449, 0.2396, 0.8449, 0.2396, 0.8966, 0.2396, 0.8966, 0.2504, 0.8449, 0.2504, 0.8449, 0.2504, 0.8966, 0.2504, 0.8966, 0.2612, 0.8449, 0.2612, 0.8449, 0.2612, 0.8966, 0.2612, 0.8966, 0.2719, 0.8449, 0.2719, 0.8449, 0.2719, 0.8966, 0.2719, 0.8966, 0.2827, 0.8449, 0.2827, 0.8449, 0.2827, 0.8966, 0.2827, 0.8966, 0.2934, 0.8449, 0.2934, 0.8449, 0.2934, 0.8966, 0.2934, 0.8966, 0.3041, 0.8449, 0.3041, 0.8449, 0.3041, 0.8966, 0.3041, 0.8966, 0.3148, 0.8449, 0.3148, 0.8449, 0.3148, 0.8966, 0.3148, 0.8966, 0.3255, 0.8449, 0.3255, 0.8449, 0.3255, 0.8966, 0.3255, 0.8966, 0.3362, 0.8449, 0.3362, 0.8449, 0.3362, 0.8966, 0.3362, 0.8966, 0.3469, 0.8449, 0.3469, 0.8449, 0.3469, 0.8966, 0.3469, 0.8966, 0.3576, 0.8449, 0.3576, 0.8449, 0.3576, 0.8966, 0.3576, 0.8966, 0.3683, 0.8449, 0.3683, 0.8449, 0.3683, 0.8966, 0.3683, 0.8966, 0.3791, 0.8449, 0.3791, 0.8449, 0.3791, 0.8966, 0.3791, 0.8966, 0.3898, 0.8449, 0.3898, 0.8449, 0.3898, 0.8966, 0.3898, 0.8966, 0.4007, 0.8449, 0.4007, 0.8449, 0.4007, 0.8966, 0.4007, 0.8966, 0.4118, 0.8449, 0.4118, 0.8449, 0.4118, 0.8966, 0.4118, 0.8966, 0.4228, 0.8449, 0.4228, 0.8449, 0.4228, 0.8966, 0.4228, 0.8966, 0.4341, 0.8449, 0.4341, 0.8449, 0.4341, 0.8966, 0.4341, 0.8966, 0.4457, 0.8449, 0.4457, 0.8449, 0.4457, 0.8966, 0.4457, 0.8966, 0.4574, 0.8449, 0.4574, 0.8449, 0.4574, 0.8966, 0.4574, 0.8966, 0.4693, 0.8449, 0.4693, 0.8449, 0.4693, 0.8966, 0.4693, 0.8966, 0.4819, 0.8449, 0.4819, 0.8449, 0.4819, 0.8966, 0.4819, 0.8966, 0.4946, 0.8449, 0.4946, 0.8449, 0.4946, 0.8966, 0.4946, 0.8966, 0.5076, 0.8449, 0.5076, 0.8449, 0.5076, 0.8966, 0.5076, 0.8966, 0.5216, 0.8449, 0.5216, 0.8449, 0.5216, 0.8966, 0.5216, 0.8966, 0.5356, 0.8449, 0.5356, 0.8449, 0.5356, 0.8966, 0.5356, 0.8966, 0.5498, 0.8449, 0.5498, 0.8449, 0.5498, 0.8966, 0.5498, 0.8966, 0.5647, 0.8449, 0.5647, 0.8449, 0.5647, 0.8966, 0.5647, 0.8966, 0.5795, 0.8449, 0.5795, 0.8449, 0.5795, 0.8966, 0.5795, 0.8966, 0.5942, 0.8449, 0.5942, 0.8449, 0.5942, 0.8966, 0.5942, 0.8966, 0.6079, 0.8449, 0.6079, 0.8449, 0.6079, 0.8966, 0.6079, 0.8966, 0.6216, 0.8449, 0.6216, 0.8449, 0.6216, 0.8966, 0.6216, 0.8966, 0.6351, 0.8449, 0.6351, 0.8449, 0.6351, 0.8966, 0.6351, 0.8966, 0.6474, 0.8449, 0.6474, 0.8449, 0.6474, 0.8966, 0.6474, 0.8966, 0.6595, 0.8449, 0.6595, 0.8449, 0.6595, 0.8966, 0.6595, 0.8966, 0.6714, 0.8449, 0.6714, 0.9483, 0.0, 1.0, 8.495e-08, 1.0, 0.01143, 0.9483, 0.01143, 0.9483, 0.01143, 1.0, 0.01143, 1.0, 0.02339, 0.9483, 0.02339, 0.9483, 0.02339, 1.0, 0.02339, 1.0, 0.03579, 0.9483, 0.03579, 0.9483, 0.03579, 1.0, 0.03579, 1.0, 0.05032, 0.9483, 0.05032, 0.9483, 0.05032, 1.0, 0.05032, 1.0, 0.06517, 0.9483, 0.06517, 0.9483, 0.06517, 1.0, 0.06517, 1.0, 0.08018, 0.9483, 0.08018, 0.9483, 0.08018, 1.0, 0.08018, 1.0, 0.0943, 0.9483, 0.0943, 0.9483, 0.0943, 1.0, 0.0943, 1.0, 0.1083, 0.9483, 0.1083, 0.9483, 0.1083, 1.0, 0.1083, 1.0, 0.1224, 0.9483, 0.1224, 0.9483, 0.1224, 1.0, 0.1224, 1.0, 0.1355, 0.9483, 0.1355, 0.9483, 0.1355, 1.0, 0.1355, 1.0, 0.1485, 0.9483, 0.1485, 0.9483, 0.1485, 1.0, 0.1485, 1.0, 0.1615, 0.9483, 0.1615, 0.9483, 0.1615, 1.0, 0.1615, 1.0, 0.1739, 0.9483, 0.1739, 0.9483, 0.1739, 1.0, 0.1739, 1.0, 0.1862, 0.9483, 0.1862, 0.9483, 0.1862, 1.0, 0.1862, 1.0, 0.1984, 0.9483, 0.1984, 0.9483, 0.1984, 1.0, 0.1984, 1.0, 0.2103, 0.9483, 0.2103, 0.9483, 0.2103, 1.0, 0.2103, 1.0, 0.222, 0.9483, 0.222, 0.9483, 0.222, 1.0, 0.222, 1.0, 0.2338, 0.9483, 0.2338, 0.9483, 0.2338, 1.0, 0.2338, 1.0, 0.2452, 0.9483, 0.2452, 0.9483, 0.2452, 1.0, 0.2452, 1.0, 0.2565, 0.9483, 0.2565, 0.9483, 0.2565, 1.0, 0.2565, 1.0, 0.2678, 0.9483, 0.2678, 0.9483, 0.2678, 1.0, 0.2678, 1.0, 0.2788, 0.9483, 0.2788, 0.9483, 0.2788, 1.0, 0.2788, 1.0, 0.2896, 0.9483, 0.2896, 0.9483, 0.2896, 1.0, 0.2896, 1.0, 0.3005, 0.9483, 0.3005, 0.9483, 0.3005, 1.0, 0.3005, 1.0, 0.3108, 0.9483, 0.3108, 0.9483, 0.3108, 1.0, 0.3108, 1.0, 0.3208, 0.9483, 0.3208, 0.9483, 0.3208, 1.0, 0.3208, 1.0, 0.3308, 0.9483, 0.3308, 0.9483, 0.3308, 1.0, 0.3308, 1.0, 0.3396, 0.9483, 0.3396, 0.9483, 0.3396, 1.0, 0.3396, 1.0, 0.3476, 0.9483, 0.3476, 0.9483, 0.3476, 1.0, 0.3476, 1.0, 0.3557, 0.9483, 0.3557, 0.9483, 0.3557, 1.0, 0.3557, 1.0, 0.3617, 0.9483, 0.3617, 0.9483, 0.3617, 1.0, 0.3617, 1.0, 0.3659, 0.9483, 0.3659, 0.9483, 0.3659, 1.0, 0.3659, 1.0, 0.3708, 0.9483, 0.3708, 0.9483, 0.3708, 1.0, 0.3708, 1.0, 0.3741, 0.9483, 0.3741, 0.0, 0.8196, 0.0517, 0.8196, 0.0517, 0.8235, 0.0, 0.8235, 0.0, 0.8235, 0.0517, 0.8235, 0.0517, 0.8265, 0.0, 0.8265, 0.0, 0.8265, 0.0517, 0.8265, 0.0517, 0.8317, 0.0, 0.8317, 0.0, 0.8317, 0.0517, 0.8317, 0.0517, 0.8407, 0.0, 0.8407, 0.0, 0.8407, 0.0517, 0.8407, 0.0517, 0.8498, 0.0, 0.8498, 0.0, 0.8498, 0.0517, 0.8498, 0.0517, 0.8588, 0.0, 0.8588, 0.0, 0.8588, 0.0517, 0.8588, 0.0517, 0.8679, 0.0, 0.8679, 0.0, 0.8679, 0.0517, 0.8679, 0.0517, 0.8769, 0.0, 0.8769, 0.0, 0.8769, 0.0517, 0.8769, 0.0517, 0.886, 0.0, 0.886, 0.0, 0.886, 0.0517, 0.886, 0.0517, 0.8951, 0.0, 0.8951])
me_cube.materials.append(mat_couch01_wood)
me_cube.use_remesh_preserve_volume = False
me_cube.use_remesh_preserve_attributes = False
me_cube.use_mirror_vertex_groups = False
me_cube.update()

# ---- curves / text
cu_beziercurve = bpy.data.curves.new('BezierCurve', 'CURVE')
cu_beziercurve.dimensions = '3D'
_sp = cu_beziercurve.splines.new('BEZIER'); _sp.bezier_points.add(2)
_sp.bezier_points.foreach_set('co', [-0.7197, -1.976, 0.0, -1.0, 0.0, 0.0, 1.0, 0.0, 0.0])
_sp.bezier_points.foreach_set('handle_left', [-1.326, -2.339, 0.0, -1.5, -0.5, 0.0, 0.0, 0.0, 0.0])
_sp.bezier_points.foreach_set('handle_right', [-0.1131, -1.612, 0.0, -0.5, 0.5, 0.0, 2.0, 0.0, 0.0])
for _p, _l, _r in zip(_sp.bezier_points, ['ALIGNED', 'ALIGNED', 'ALIGNED'], ['ALIGNED', 'ALIGNED', 'ALIGNED']): _p.handle_left_type = _l; _p.handle_right_type = _r
_sp.order_u = 0
_sp.order_v = 0
cu_beziercurve.use_path = True
cu_beziercurve.use_path_clamp = True
cu_beziercurve.bevel_resolution = 0
cu_beziercurve.fill_mode = 'HALF'

# ---- objects
ob_cube_002 = bpy.data.objects.new('Cube.002', me_cube_002)
ob_cube_003 = bpy.data.objects.new('Cube.003', me_cube_004)
ob_cube_000 = bpy.data.objects.new('Cube.000', me_cube_006)
ob_cube_004 = bpy.data.objects.new('Cube.004', me_cube_005)
ob_beziercurve = bpy.data.objects.new('BezierCurve', cu_beziercurve)
ob_cube = bpy.data.objects.new('Cube', me_cube)
ob_lamp = bpy.data.objects.new('Lamp', light_lamp)
ob_camera = bpy.data.objects.new('Camera', cam_camera)

# ---- transforms, parenting, visibility, modifiers, constraints
ob_cube_002.location = (0.0, 1.069, 1.785)
ob_cube_002.rotation_euler = (-0.1188, -0.0, 0.0)
ob_cube_002.lineart.crease_threshold = 0.0
_vg = ob_cube_002.vertex_groups.new(name='fabric')
_vg = ob_cube_002.vertex_groups.new(name='wood')
_m = ob_cube_002.modifiers.new('Subsurf', 'SUBSURF')
_m.uv_smooth = 'PRESERVE_CORNERS'
_m.quality = 2
_m.levels = 2
_m.show_only_control_edges = False
ob_cube_003.location = (0.0, 0.9408, -0.5156)
ob_cube_003.rotation_euler = (0.1286, -0.0, 0.0)
ob_cube_003.lineart.crease_threshold = 0.0
_m = ob_cube_003.modifiers.new('Mirror', 'MIRROR')
ob_cube_000.location = (0.0, 0.06478, 0.2317)
ob_cube_000.lineart.crease_threshold = 0.0
_m = ob_cube_000.modifiers.new('Subsurf', 'SUBSURF')
_m.uv_smooth = 'PRESERVE_CORNERS'
_m.quality = 2
_m.levels = 2
_m.show_only_control_edges = False
ob_cube_004.location = (0.0, 0.1354, 0.0)
ob_cube_004.lineart.crease_threshold = 0.0
_m = ob_cube_004.modifiers.new('Subsurf', 'SUBSURF')
_m.uv_smooth = 'PRESERVE_CORNERS'
_m.quality = 2
_m.levels = 2
_m.show_only_control_edges = False
ob_beziercurve.location = (-0.1807, -0.0657, 0.0)
ob_beziercurve.lineart.crease_threshold = 0.0
ob_cube.location = (0.0, 0.572, 0.1933)
ob_cube.lineart.crease_threshold = 0.0
_m = ob_cube.modifiers.new('Mirror', 'MIRROR')
ob_lamp.location = (0.5726, -0.6797, 5.904)
ob_lamp.rotation_euler = (0.6503, 0.05522, 1.866)
ob_lamp.lock_rotations_4d = False
ob_lamp.empty_display_type = 'ARROWS'
ob_lamp.color = (0.0, 0.0, 0.0, 0.0)
ob_lamp.lineart.crease_threshold = 0.0
ob_camera.location = (7.481, -6.508, 5.344)
ob_camera.rotation_euler = (1.109, 0.0, 0.8149)
ob_camera.lock_rotations_4d = False
ob_camera.empty_display_type = 'ARROWS'
ob_camera.color = (0.0, 0.0, 0.0, 0.0)
ob_camera.display_type = 'WIRE'
ob_camera.lineart.crease_threshold = 0.0

# ---- collection membership
col_collection_2.objects.link(ob_cube_002)
col_collection_3.objects.link(ob_cube_003)
col_collection_4.objects.link(ob_cube_000)
col_collection_4.objects.link(ob_cube_004)
col_collection_5.objects.link(ob_beziercurve)
col_collection_5.objects.link(ob_cube)
col_collection_20.objects.link(ob_lamp)
col_collection_20.objects.link(ob_camera)

# ---- scene / render settings (as saved in the file)
scene.camera = ob_camera
scene.frame_start = 1; scene.frame_end = 250; scene.frame_set(1)
scene.render.engine = 'BLENDER_EEVEE_NEXT'
scene.render.resolution_percentage = 50
scene.render.dither_intensity = 0.0
scene.cycles.use_denoising = False
scene.cycles.samples = 128
scene.cycles.sampling_pattern = 'TABULATED_SOBOL'
scene.cycles.use_adaptive_sampling = False
scene.cycles.use_light_tree = False
scene.cycles.blur_glossy = 0.0
scene.cycles.sample_clamp_indirect = 0.0
scene.view_settings.view_transform = 'Standard'
bpy.context.view_layer.update()
